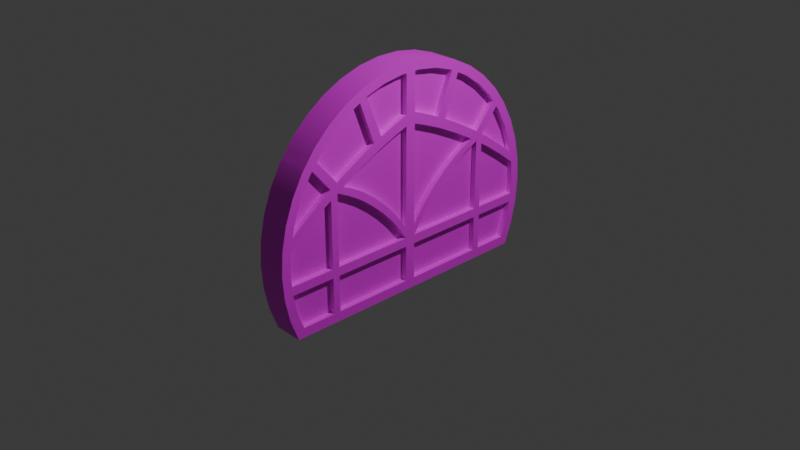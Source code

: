 # Source: Door.blend  (saved by Blender 4.5.88; exported with 4.5.12 LTS)
import bpy
from mathutils import Matrix  # noqa: F401  (used for matrix-valued properties, if any)

bpy.ops.wm.read_factory_settings(use_empty=True)
scene = bpy.context.scene
scene.name = 'Scene'

# ---- collections
col_collection = bpy.data.collections.new('Collection'); scene.collection.children.link(col_collection)

# ---- images (referenced by path relative to the original .blend; pixels are not part of the script)
import os
ASSET_DIR = os.environ.get("B2B_ASSET_DIR", "")  # directory of the original .blend (textures are referenced by path, not embedded)
HERE = os.path.dirname(os.path.abspath(__file__))  # packed textures are extracted next to this script under _unpacked/

def load_image(name, relpath, width, height, colorspace="sRGB"):
    """Load a texture the original file referenced (path relative to the .blend, or extracted next to this script)."""
    p = next((c for c in (os.path.join(HERE, relpath), os.path.join(ASSET_DIR, relpath)) if relpath and os.path.exists(c)), "")
    if p:
        img = bpy.data.images.load(p, check_existing=True)
        img.name = name
    else:  # same state as the original file: an image datablock whose file is absent (Cycles renders it pink)
        img = bpy.data.images.new(name, width, height)
        img.source = "FILE"
        img.filepath = "//" + (relpath or name)
    img.colorspace_settings.name = colorspace
    return img
img_untitled = load_image('Untitled', '', 1024, 1024, 'sRGB')

# ---- materials (node trees are filled in below, after node groups)
mat_material = bpy.data.materials.new('Material')

# ---- node groups
ng_smooth_by_angle = bpy.data.node_groups.new('Smooth by Angle', 'GeometryNodeTree')
_s = ng_smooth_by_angle.interface.new_socket(name='Mesh', in_out='OUTPUT', socket_type='NodeSocketGeometry')
_s = ng_smooth_by_angle.interface.new_socket(name='Mesh', in_out='INPUT', socket_type='NodeSocketGeometry')
_s = ng_smooth_by_angle.interface.new_socket(name='Angle', in_out='INPUT', socket_type='NodeSocketFloat')
_s.subtype = 'ANGLE'
_s.default_value = 0.5236
_s.min_value = 0.0
_s.max_value = 3.142
_s.description = 'Maximum face angle for smooth edges'
_s = ng_smooth_by_angle.interface.new_socket(name='Ignore Sharpness', in_out='INPUT', socket_type='NodeSocketBool')
_s.force_non_field = True
ng_smooth_by_angle.description = 'Set the sharpness of mesh edges based on the angle between the neighboring faces'
ng_smooth_by_angle.is_modifier = True
_N = ng_smooth_by_angle.nodes; _L = ng_smooth_by_angle.links
n0 = _N.new('GeometryNodeSetShadeSmooth'); n0.name = 'Set Shade Smooth'; n0.location = (120, -80)
n0.domain = 'EDGE'
n1 = _N.new('GeometryNodeSetShadeSmooth'); n1.name = 'Set Shade Smooth.001'; n1.location = (300, -80)
n2 = _N.new('NodeGroupOutput'); n2.name = 'Group Output'; n2.location = (480, -80)
n3 = _N.new('GeometryNodeInputMeshEdgeAngle'); n3.name = 'Edge Angle'; n3.location = (-440, -240)
n4 = _N.new('NodeGroupInput'); n4.name = 'Group Input'; n4.location = (-80, -80)
n5 = _N.new('GeometryNodeInputEdgeSmooth'); n5.name = 'Is Edge Smooth'; n5.location = (-260, -120)
n6 = _N.new('GeometryNodeInputShadeSmooth'); n6.name = 'Is Shade Smooth'; n6.location = (-440, -397)
n7 = _N.new('FunctionNodeCompare'); n7.name = 'Compare'; n7.location = (-260, -260)
n7.operation = 'LESS_EQUAL'
n7.inputs[6].default_value = (0.0, 0.0, 0.0, 0.0)
n7.inputs[7].default_value = (0.0, 0.0, 0.0, 0.0)
n8 = _N.new('FunctionNodeBooleanMath'); n8.name = 'Boolean Math.001'; n8.location = (-80, -260)
n9 = _N.new('NodeGroupInput'); n9.name = 'Group Input.001'; n9.location = (-440, -329)
n10 = _N.new('NodeGroupInput'); n10.name = 'Group Input.002'; n10.location = (-259, -189)
n11 = _N.new('FunctionNodeBooleanMath'); n11.name = 'Boolean Math'; n11.location = (-80, -149)
n11.operation = 'OR'
n12 = _N.new('FunctionNodeBooleanMath'); n12.name = 'Boolean Math.002'; n12.location = (-260, -380)
n12.operation = 'OR'
n13 = _N.new('NodeGroupInput'); n13.name = 'Group Input.003'; n13.location = (-440, -460)
_L.new(n3.outputs[0], n7.inputs[0])
_L.new(n1.outputs[0], n2.inputs[0])
_L.new(n9.outputs[1], n7.inputs[1])
_L.new(n7.outputs[0], n8.inputs[0])
_L.new(n4.outputs[0], n0.inputs[0])
_L.new(n0.outputs[0], n1.inputs[0])
_L.new(n8.outputs[0], n0.inputs[2])
_L.new(n10.outputs[2], n11.inputs[1])
_L.new(n5.outputs[0], n11.inputs[0])
_L.new(n11.outputs[0], n0.inputs[1])
_L.new(n13.outputs[2], n12.inputs[1])
_L.new(n6.outputs[0], n12.inputs[0])
_L.new(n12.outputs[0], n8.inputs[1])
n2.is_active_output = True

# ---- material node trees
mat_material.use_nodes = True; mat_material.node_tree.nodes.clear()
_N = mat_material.node_tree.nodes; _L = mat_material.node_tree.links
n0 = _N.new('ShaderNodeBsdfPrincipled'); n0.name = 'Principled BSDF'; n0.location = (-200, 100)
n1 = _N.new('ShaderNodeOutputMaterial'); n1.name = 'Material Output'; n1.location = (200, 100)
n2 = _N.new('ShaderNodeTexImage'); n2.name = 'Image Texture'; n2.location = (-490, 75)
n2.image = img_untitled
_L.new(n0.outputs[0], n1.inputs[0])
_L.new(n2.outputs[0], n0.inputs[0])
n1.is_active_output = True

# ---- world
world_world = bpy.data.worlds.new('World'); scene.world = world_world
world_world.use_nodes = True; world_world.node_tree.nodes.clear()
_N = world_world.node_tree.nodes; _L = world_world.node_tree.links
n0 = _N.new('ShaderNodeOutputWorld'); n0.name = 'World Output'; n0.location = (300, 300)
n1 = _N.new('ShaderNodeBackground'); n1.name = 'Background'; n1.location = (10, 300)
n1.inputs[0].default_value = (0.05088, 0.05088, 0.05088, 1.0)
_L.new(n1.outputs[0], n0.inputs[0])
n0.is_active_output = True
world_world.color = (0.05088, 0.05088, 0.05088)
world_world.sun_shadow_jitter_overblur = 0.0

# ---- cameras
cam_camera = bpy.data.cameras.new('Camera')
cam_camera.clip_end = 100.0
cam_camera.ortho_scale = 7.314

# ---- lights
light_light = bpy.data.lights.new('Light', 'POINT')
light_light.energy = 1000.0
light_light.shadow_soft_size = 0.1

# ---- meshes
me_cylinder = bpy.data.meshes.new('Cylinder')
me_cylinder.from_pydata([(0.5917, -0.8965, 0.09977), (0.6874, -0.8589, 0.09977), (0.455, -0.9277, 0.09977), (0.3152, -0.9382, 0.09977), (0.1753, -0.9277, 0.09977), (0.03863, -0.8965, 0.09977), (-0.09189, -0.8452, 0.09977), (-0.2133, -0.7751, 0.09977), (-0.323, -0.6877, 0.09977), (-0.4183, -0.5849, 0.09977), (-0.4973, -0.4691, 0.09977), (-0.5581, -0.3427, 0.09977), (-0.5995, -0.2088, 0.09977), (-0.6204, -0.07011, 0.09977), (0.6099, -0.9556, 0.09977), (0.749, -0.901, 0.09977), (0.4642, -0.9888, 0.09977), (0.3152, -1.0, 0.09977), (0.1661, -0.9888, 0.09977), (0.0204, -0.9556, 0.09977), (-0.1187, -0.901, 0.09977), (-0.2482, -0.8262, 0.09977), (-0.365, -0.7331, 0.09977), (-0.4667, -0.6235, 0.09977), (-0.5509, -0.5, 0.09977), (-0.6157, -0.3653, 0.09977), (-0.6598, -0.2225, 0.09977), (-0.682, -0.07473, 0.09977), (-0.682, 9.957e-08, 0.09977), (-0.6204, 9.957e-08, 0.09977), (0.749, 9.957e-08, 0.09977), (0.6874, 9.957e-08, 0.09977), (-0.682, -0.03736, 0.09977), (-0.6204, -0.03505, 0.09977), (0.6874, -0.03505, 0.09977), (0.3977, -0.03505, 0.09977), (0.3779, 9.957e-08, 0.09977), (0.3977, -0.933, 0.09977), (-0.3077, 9.957e-08, 0.09977), (-0.3077, -0.03505, 0.09977), (-0.3775, 9.957e-08, 0.09977), (-0.3775, -0.03505, 0.09977), (0.1055, -0.9117, 0.09977), (0.455, -0.03505, 0.09977), (0.455, 9.957e-08, 0.09977), (0.5917, -0.8965, 0.06155), (0.6874, -0.8589, 0.06155), (0.455, -0.9277, 0.06155), (0.1753, -0.9277, 0.06155), (0.3152, -0.9382, 0.06155), (-0.09189, -0.8452, 0.06155), (0.03863, -0.8965, 0.06155), (-0.2133, -0.7751, 0.06155), (-0.323, -0.6877, 0.06155), (-0.4183, -0.5849, 0.06155), (-0.4973, -0.4691, 0.06155), (-0.5581, -0.3427, 0.06155), (-0.5995, -0.2088, 0.06155), (-0.6204, -0.07011, 0.06155), (-0.6204, -0.03505, 0.06155), (0.6874, -0.03505, 0.06155), (0.455, -0.03505, 0.06155), (-0.3077, -0.03505, 0.06155), (0.3977, -0.03505, 0.06155), (0.3977, -0.933, 0.06155), (-0.3775, -0.03505, 0.06155), (0.1055, -0.9117, 0.06155), (-0.5888, -0.4212, 0.09977), (-0.2793, -0.1149, 0.09977), (0.08892, -0.8088, 0.09977), (-0.2274, -0.2441, 0.09977), (-0.1573, -0.3928, 0.09977), (-0.08064, -0.5352, 0.09977), (0.008997, -0.6897, 0.09977), (0.0237, -0.8012, 0.09977), (-0.3516, -0.1067, 0.09977), (-0.05776, -0.6819, 0.09977), (-0.1442, -0.5385, 0.09977), (-0.2273, -0.3848, 0.09977), (-0.2987, -0.236, 0.09977), (-0.2792, -0.1153, 0.06155), (0.08829, -0.8079, 0.06155), (-0.2274, -0.2444, 0.06155), (-0.1574, -0.3928, 0.06155), (-0.08087, -0.535, 0.06155), (0.008568, -0.6891, 0.06155), (0.023, -0.8002, 0.06155), (-0.3514, -0.1071, 0.06155), (-0.05824, -0.6813, 0.06155), (-0.1445, -0.5382, 0.06155), (-0.2273, -0.3848, 0.06155), (-0.2986, -0.2363, 0.06155), (-0.5329, -0.3952, 0.09977), (-0.5329, -0.3952, 0.06155), (-0.2733, -0.289, 0.06155), (-0.2049, -0.2919, 0.09977), (-0.2719, -0.2919, 0.09977), (-0.3193, -0.7695, 0.09977), (-0.28, -0.7219, 0.09977), (-0.28, -0.7219, 0.06155), (-0.1198, -0.5857, 0.06155), (-0.1205, -0.5785, 0.09977), (-0.05722, -0.5785, 0.09977), (-0.2742, -0.8054, 0.09977), (-0.2378, -0.7556, 0.09977), (-0.2378, -0.7556, 0.06155), (-0.09159, -0.626, 0.06155), (-0.09106, -0.6267, 0.09977), (-0.02828, -0.6267, 0.09977), (0.749, -0.5785, 0.09977), (0.455, -0.5804, 0.06155), (-0.05396, -0.5841, 0.06155), (0.3977, -0.5785, 0.09977), (0.455, -0.5785, 0.09977), (0.6874, -0.5785, 0.09977), (0.3977, -0.6267, 0.09977), (0.749, -0.6267, 0.09977), (0.455, -0.6267, 0.09977), (0.455, -0.6256, 0.06155), (0.6874, -0.6267, 0.09977), (-0.02828, -0.6252, 0.06155), (0.3977, -0.58, 0.06155), (0.3977, -0.6265, 0.06155), (0.6874, -0.6256, 0.06155), (0.6874, -0.5804, 0.06155), (0.4642, -0.9888, -1.834e-08), (0.6099, -0.9556, -1.834e-08), (0.749, -0.901, -1.834e-08), (-0.682, 9.957e-08, -1.834e-08), (-0.682, -0.03736, -1.834e-08), (-0.682, -0.07473, -1.834e-08), (-0.3193, -0.7695, -1.834e-08), (-0.6598, -0.2225, -1.834e-08), (-0.5509, -0.5, -1.834e-08), (-0.4667, -0.6235, -1.834e-08), (-0.365, -0.7331, -1.834e-08), (0.749, 9.957e-08, -1.834e-08), (-0.2742, -0.8054, -1.834e-08), (-0.2482, -0.8262, -1.834e-08), (0.749, -0.6267, -1.834e-08), (0.749, -0.5785, -1.834e-08), (-0.6157, -0.3653, -1.834e-08), (-0.5888, -0.4212, -1.834e-08), (-0.1187, -0.901, -1.834e-08), (0.0204, -0.9556, -1.834e-08), (0.1661, -0.9888, -1.834e-08), (0.3152, -1.0, -1.834e-08), (0.3326, -0.03505, 0.09977), (0.3317, 9.957e-08, 0.09977), (0.3326, -0.03505, 0.06155), (-0.01144, -0.4839, 0.09977), (0.3258, -0.08673, 0.09977), (0.035, -0.4027, 0.09977), (0.09863, -0.3138, 0.09977), (0.1732, -0.2259, 0.09977), (0.2515, -0.1477, 0.09977), (0.2828, -0.06959, 0.09977), (-0.05421, -0.4668, 0.09977), (0.2073, -0.1299, 0.09977), (0.1284, -0.2078, 0.09977), (0.05386, -0.2957, 0.09977), (-0.009064, -0.3849, 0.09977), (0.3259, -0.08755, 0.06155), (-0.007896, -0.4873, 0.06155), (0.2523, -0.1491, 0.06155), (0.1747, -0.2279, 0.06155), (0.1009, -0.3163, 0.06155), (0.03794, -0.4057, 0.06155), (-0.05533, -0.4683, 0.06155), (0.2809, -0.07098, 0.06155), (-0.01029, -0.3864, 0.06155), (0.05249, -0.2971, 0.06155), (0.1269, -0.2092, 0.06155), (0.2056, -0.1313, 0.06155), (0.5917, 0.8965, 0.09977), (0.6874, 0.8589, 0.09977), (0.455, 0.9277, 0.09977), (0.3152, 0.9382, 0.09977), (0.1753, 0.9277, 0.09977), (0.03863, 0.8965, 0.09977), (-0.09189, 0.8452, 0.09977), (-0.2133, 0.7751, 0.09977), (-0.323, 0.6877, 0.09977), (-0.4183, 0.5849, 0.09977), (-0.4973, 0.4691, 0.09977), (-0.5581, 0.3427, 0.09977), (-0.5995, 0.2088, 0.09977), (-0.6204, 0.07011, 0.09977), (0.6099, 0.9556, 0.09977), (0.749, 0.901, 0.09977), (0.4642, 0.9888, 0.09977), (0.3152, 1.0, 0.09977), (0.1661, 0.9888, 0.09977), (0.0204, 0.9556, 0.09977), (-0.1187, 0.901, 0.09977), (-0.2482, 0.8262, 0.09977), (-0.365, 0.7331, 0.09977), (-0.4667, 0.6235, 0.09977), (-0.5509, 0.5, 0.09977), (-0.6157, 0.3653, 0.09977), (-0.6598, 0.2225, 0.09977), (-0.682, 0.07473, 0.09977), (-0.682, 0.03737, 0.09977), (-0.6204, 0.03505, 0.09977), (0.6874, 0.03505, 0.09977), (0.3977, 0.03505, 0.09977), (0.3977, 0.933, 0.09977), (-0.3077, 0.03505, 0.09977), (-0.3775, 0.03505, 0.09977), (0.1055, 0.9117, 0.09977), (0.455, 0.03505, 0.09977), (0.5917, 0.8965, 0.06155), (0.6874, 0.8589, 0.06155), (0.455, 0.9277, 0.06155), (0.1753, 0.9277, 0.06155), (0.3152, 0.9382, 0.06155), (-0.09189, 0.8452, 0.06155), (0.03863, 0.8965, 0.06155), (-0.2133, 0.7751, 0.06155), (-0.323, 0.6877, 0.06155), (-0.4183, 0.5849, 0.06155), (-0.4973, 0.4691, 0.06155), (-0.5581, 0.3427, 0.06155), (-0.5995, 0.2088, 0.06155), (-0.6204, 0.07011, 0.06155), (-0.6204, 0.03505, 0.06155), (0.6874, 0.03505, 0.06155), (0.455, 0.03505, 0.06155), (-0.3077, 0.03505, 0.06155), (0.3977, 0.03505, 0.06155), (0.3977, 0.933, 0.06155), (-0.3775, 0.03505, 0.06155), (0.1055, 0.9117, 0.06155), (-0.5888, 0.4212, 0.09977), (-0.2793, 0.1149, 0.09977), (0.08892, 0.8088, 0.09977), (-0.2274, 0.2441, 0.09977), (-0.1573, 0.3928, 0.09977), (-0.08064, 0.5352, 0.09977), (0.008997, 0.6897, 0.09977), (0.0237, 0.8012, 0.09977), (-0.3516, 0.1067, 0.09977), (-0.05776, 0.6819, 0.09977), (-0.1442, 0.5385, 0.09977), (-0.2273, 0.3848, 0.09977), (-0.2987, 0.236, 0.09977), (-0.2792, 0.1153, 0.06155), (0.08829, 0.8079, 0.06155), (-0.2274, 0.2444, 0.06155), (-0.1574, 0.3928, 0.06155), (-0.08087, 0.535, 0.06155), (0.008568, 0.6891, 0.06155), (0.023, 0.8002, 0.06155), (-0.3514, 0.1071, 0.06155), (-0.05824, 0.6813, 0.06155), (-0.1445, 0.5382, 0.06155), (-0.2273, 0.3848, 0.06155), (-0.2986, 0.2363, 0.06155), (-0.5329, 0.3952, 0.09977), (-0.5329, 0.3952, 0.06155), (-0.2733, 0.289, 0.06155), (-0.2049, 0.2919, 0.09977), (-0.2719, 0.2919, 0.09977), (-0.3193, 0.7695, 0.09977), (-0.28, 0.7219, 0.09977), (-0.28, 0.7219, 0.06155), (-0.1198, 0.5857, 0.06155), (-0.1205, 0.5785, 0.09977), (-0.05722, 0.5785, 0.09977), (-0.2742, 0.8054, 0.09977), (-0.2378, 0.7556, 0.09977), (-0.2378, 0.7556, 0.06155), (-0.09159, 0.626, 0.06155), (-0.09106, 0.6267, 0.09977), (-0.02828, 0.6267, 0.09977), (0.749, 0.5785, 0.09977), (0.455, 0.5804, 0.06155), (-0.05396, 0.5841, 0.06155), (0.3977, 0.5785, 0.09977), (0.455, 0.5785, 0.09977), (0.6874, 0.5785, 0.09977), (0.3977, 0.6267, 0.09977), (0.749, 0.6267, 0.09977), (0.455, 0.6267, 0.09977), (0.455, 0.6256, 0.06155), (0.6874, 0.6267, 0.09977), (-0.02828, 0.6252, 0.06155), (0.3977, 0.58, 0.06155), (0.3977, 0.6265, 0.06155), (0.6874, 0.6256, 0.06155), (0.6874, 0.5804, 0.06155), (0.4642, 0.9888, -1.834e-08), (0.6099, 0.9556, -1.834e-08), (0.749, 0.901, -1.834e-08), (-0.682, 0.03737, -1.834e-08), (-0.682, 0.07473, -1.834e-08), (-0.3193, 0.7695, -1.834e-08), (-0.6598, 0.2225, -1.834e-08), (-0.5509, 0.5, -1.834e-08), (-0.4667, 0.6235, -1.834e-08), (-0.365, 0.7331, -1.834e-08), (-0.2742, 0.8054, -1.834e-08), (-0.2482, 0.8262, -1.834e-08), (0.749, 0.6267, -1.834e-08), (0.749, 0.5785, -1.834e-08), (-0.6157, 0.3653, -1.834e-08), (-0.5888, 0.4212, -1.834e-08), (-0.1187, 0.901, -1.834e-08), (0.0204, 0.9556, -1.834e-08), (0.1661, 0.9888, -1.834e-08), (0.3152, 1.0, -1.834e-08), (0.3326, 0.03505, 0.09977), (0.3326, 0.03505, 0.06155), (-0.01144, 0.4839, 0.09977), (0.3258, 0.08673, 0.09977), (0.035, 0.4027, 0.09977), (0.09863, 0.3138, 0.09977), (0.1732, 0.2259, 0.09977), (0.2515, 0.1477, 0.09977), (0.2828, 0.06959, 0.09977), (-0.05421, 0.4668, 0.09977), (0.2073, 0.1299, 0.09977), (0.1284, 0.2078, 0.09977), (0.05386, 0.2957, 0.09977), (-0.009064, 0.3849, 0.09977), (0.3259, 0.08755, 0.06155), (-0.007896, 0.4873, 0.06155), (0.2523, 0.1491, 0.06155), (0.1747, 0.2279, 0.06155), (0.1009, 0.3163, 0.06155), (0.03794, 0.4057, 0.06155), (-0.05533, 0.4683, 0.06155), (0.2809, 0.07098, 0.06155), (-0.01029, 0.3864, 0.06155), (0.05249, 0.2971, 0.06155), (0.1269, 0.2092, 0.06155), (0.2056, 0.1313, 0.06155), (0.5917, -0.8965, -0.09977), (0.6874, -0.8589, -0.09977), (0.455, -0.9277, -0.09977), (0.3152, -0.9382, -0.09977), (0.1753, -0.9277, -0.09977), (0.03863, -0.8965, -0.09977), (-0.09189, -0.8452, -0.09977), (-0.2133, -0.7751, -0.09977), (-0.323, -0.6877, -0.09977), (-0.4183, -0.5849, -0.09977), (-0.4973, -0.4691, -0.09977), (-0.5581, -0.3427, -0.09977), (-0.5995, -0.2088, -0.09977), (-0.6204, -0.07011, -0.09977), (0.6099, -0.9556, -0.09977), (0.749, -0.901, -0.09977), (0.4642, -0.9888, -0.09977), (0.3152, -1.0, -0.09977), (0.1661, -0.9888, -0.09977), (0.0204, -0.9556, -0.09977), (-0.1187, -0.901, -0.09977), (-0.2482, -0.8262, -0.09977), (-0.365, -0.7331, -0.09977), (-0.4667, -0.6235, -0.09977), (-0.5509, -0.5, -0.09977), (-0.6157, -0.3653, -0.09977), (-0.6598, -0.2225, -0.09977), (-0.682, -0.07473, -0.09977), (-0.682, 9.957e-08, -0.09977), (-0.6204, 9.957e-08, -0.09977), (0.749, 9.957e-08, -0.09977), (0.6874, 9.957e-08, -0.09977), (-0.682, -0.03736, -0.09977), (-0.6204, -0.03505, -0.09977), (0.6874, -0.03505, -0.09977), (0.3977, -0.03505, -0.09977), (0.3779, 9.957e-08, -0.09977), (0.3977, -0.933, -0.09977), (-0.3077, 9.957e-08, -0.09977), (-0.3077, -0.03505, -0.09977), (-0.3775, 9.957e-08, -0.09977), (-0.3775, -0.03505, -0.09977), (0.1055, -0.9117, -0.09977), (0.455, -0.03505, -0.09977), (0.455, 9.957e-08, -0.09977), (0.5917, -0.8965, -0.06155), (0.6874, -0.8589, -0.06155), (0.455, -0.9277, -0.06155), (0.1753, -0.9277, -0.06155), (0.3152, -0.9382, -0.06155), (-0.09189, -0.8452, -0.06155), (0.03863, -0.8965, -0.06155), (-0.2133, -0.7751, -0.06155), (-0.323, -0.6877, -0.06155), (-0.4183, -0.5849, -0.06155), (-0.4973, -0.4691, -0.06155), (-0.5581, -0.3427, -0.06155), (-0.5995, -0.2088, -0.06155), (-0.6204, -0.07011, -0.06155), (-0.6204, -0.03505, -0.06155), (0.6874, -0.03505, -0.06155), (0.455, -0.03505, -0.06155), (-0.3077, -0.03505, -0.06155), (0.3977, -0.03505, -0.06155), (0.3977, -0.933, -0.06155), (-0.3775, -0.03505, -0.06155), (0.1055, -0.9117, -0.06155), (-0.5888, -0.4212, -0.09977), (-0.2793, -0.1149, -0.09977), (0.08892, -0.8088, -0.09977), (-0.2274, -0.2441, -0.09977), (-0.1573, -0.3928, -0.09977), (-0.08064, -0.5352, -0.09977), (0.008997, -0.6897, -0.09977), (0.0237, -0.8012, -0.09977), (-0.3516, -0.1067, -0.09977), (-0.05776, -0.6819, -0.09977), (-0.1442, -0.5385, -0.09977), (-0.2273, -0.3848, -0.09977), (-0.2987, -0.236, -0.09977), (-0.2792, -0.1153, -0.06155), (0.08829, -0.8079, -0.06155), (-0.2274, -0.2444, -0.06155), (-0.1574, -0.3928, -0.06155), (-0.08087, -0.535, -0.06155), (0.008568, -0.6891, -0.06155), (0.023, -0.8002, -0.06155), (-0.3514, -0.1071, -0.06155), (-0.05824, -0.6813, -0.06155), (-0.1445, -0.5382, -0.06155), (-0.2273, -0.3848, -0.06155), (-0.2986, -0.2363, -0.06155), (-0.5329, -0.3952, -0.09977), (-0.5329, -0.3952, -0.06155), (-0.2733, -0.289, -0.06155), (-0.2049, -0.2919, -0.09977), (-0.2719, -0.2919, -0.09977), (-0.3193, -0.7695, -0.09977), (-0.28, -0.7219, -0.09977), (-0.28, -0.7219, -0.06155), (-0.1198, -0.5857, -0.06155), (-0.1205, -0.5785, -0.09977), (-0.05722, -0.5785, -0.09977), (-0.2742, -0.8054, -0.09977), (-0.2378, -0.7556, -0.09977), (-0.2378, -0.7556, -0.06155), (-0.09159, -0.626, -0.06155), (-0.09106, -0.6267, -0.09977), (-0.02828, -0.6267, -0.09977), (0.749, -0.5785, -0.09977), (0.455, -0.5804, -0.06155), (-0.05396, -0.5841, -0.06155), (0.3977, -0.5785, -0.09977), (0.455, -0.5785, -0.09977), (0.6874, -0.5785, -0.09977), (0.3977, -0.6267, -0.09977), (0.749, -0.6267, -0.09977), (0.455, -0.6267, -0.09977), (0.455, -0.6256, -0.06155), (0.6874, -0.6267, -0.09977), (-0.02828, -0.6252, -0.06155), (0.3977, -0.58, -0.06155), (0.3977, -0.6265, -0.06155), (0.6874, -0.6256, -0.06155), (0.6874, -0.5804, -0.06155), (0.3326, -0.03505, -0.09977), (0.3317, 9.957e-08, -0.09977), (0.3326, -0.03505, -0.06155), (-0.01144, -0.4839, -0.09977), (0.3258, -0.08673, -0.09977), (0.035, -0.4027, -0.09977), (0.09863, -0.3138, -0.09977), (0.1732, -0.2259, -0.09977), (0.2515, -0.1477, -0.09977), (0.2828, -0.06959, -0.09977), (-0.05421, -0.4668, -0.09977), (0.2073, -0.1299, -0.09977), (0.1284, -0.2078, -0.09977), (0.05386, -0.2957, -0.09977), (-0.009064, -0.3849, -0.09977), (0.3259, -0.08755, -0.06155), (-0.007896, -0.4873, -0.06155), (0.2523, -0.1491, -0.06155), (0.1747, -0.2279, -0.06155), (0.1009, -0.3163, -0.06155), (0.03794, -0.4057, -0.06155), (-0.05533, -0.4683, -0.06155), (0.2809, -0.07098, -0.06155), (-0.01029, -0.3864, -0.06155), (0.05249, -0.2971, -0.06155), (0.1269, -0.2092, -0.06155), (0.2056, -0.1313, -0.06155), (0.5917, 0.8965, -0.09977), (0.6874, 0.8589, -0.09977), (0.455, 0.9277, -0.09977), (0.3152, 0.9382, -0.09977), (0.1753, 0.9277, -0.09977), (0.03863, 0.8965, -0.09977), (-0.09189, 0.8452, -0.09977), (-0.2133, 0.7751, -0.09977), (-0.323, 0.6877, -0.09977), (-0.4183, 0.5849, -0.09977), (-0.4973, 0.4691, -0.09977), (-0.5581, 0.3427, -0.09977), (-0.5995, 0.2088, -0.09977), (-0.6204, 0.07011, -0.09977), (0.6099, 0.9556, -0.09977), (0.749, 0.901, -0.09977), (0.4642, 0.9888, -0.09977), (0.3152, 1.0, -0.09977), (0.1661, 0.9888, -0.09977), (0.0204, 0.9556, -0.09977), (-0.1187, 0.901, -0.09977), (-0.2482, 0.8262, -0.09977), (-0.365, 0.7331, -0.09977), (-0.4667, 0.6235, -0.09977), (-0.5509, 0.5, -0.09977), (-0.6157, 0.3653, -0.09977), (-0.6598, 0.2225, -0.09977), (-0.682, 0.07473, -0.09977), (-0.682, 0.03737, -0.09977), (-0.6204, 0.03505, -0.09977), (0.6874, 0.03505, -0.09977), (0.3977, 0.03505, -0.09977), (0.3977, 0.933, -0.09977), (-0.3077, 0.03505, -0.09977), (-0.3775, 0.03505, -0.09977), (0.1055, 0.9117, -0.09977), (0.455, 0.03505, -0.09977), (0.5917, 0.8965, -0.06155), (0.6874, 0.8589, -0.06155), (0.455, 0.9277, -0.06155), (0.1753, 0.9277, -0.06155), (0.3152, 0.9382, -0.06155), (-0.09189, 0.8452, -0.06155), (0.03863, 0.8965, -0.06155), (-0.2133, 0.7751, -0.06155), (-0.323, 0.6877, -0.06155), (-0.4183, 0.5849, -0.06155), (-0.4973, 0.4691, -0.06155), (-0.5581, 0.3427, -0.06155), (-0.5995, 0.2088, -0.06155), (-0.6204, 0.07011, -0.06155), (-0.6204, 0.03505, -0.06155), (0.6874, 0.03505, -0.06155), (0.455, 0.03505, -0.06155), (-0.3077, 0.03505, -0.06155), (0.3977, 0.03505, -0.06155), (0.3977, 0.933, -0.06155), (-0.3775, 0.03505, -0.06155), (0.1055, 0.9117, -0.06155), (-0.5888, 0.4212, -0.09977), (-0.2793, 0.1149, -0.09977), (0.08892, 0.8088, -0.09977), (-0.2274, 0.2441, -0.09977), (-0.1573, 0.3928, -0.09977), (-0.08064, 0.5352, -0.09977), (0.008997, 0.6897, -0.09977), (0.0237, 0.8012, -0.09977), (-0.3516, 0.1067, -0.09977), (-0.05776, 0.6819, -0.09977), (-0.1442, 0.5385, -0.09977), (-0.2273, 0.3848, -0.09977), (-0.2987, 0.236, -0.09977), (-0.2792, 0.1153, -0.06155), (0.08829, 0.8079, -0.06155), (-0.2274, 0.2444, -0.06155), (-0.1574, 0.3928, -0.06155), (-0.08087, 0.535, -0.06155), (0.008568, 0.6891, -0.06155), (0.023, 0.8002, -0.06155), (-0.3514, 0.1071, -0.06155), (-0.05824, 0.6813, -0.06155), (-0.1445, 0.5382, -0.06155), (-0.2273, 0.3848, -0.06155), (-0.2986, 0.2363, -0.06155), (-0.5329, 0.3952, -0.09977), (-0.5329, 0.3952, -0.06155), (-0.2733, 0.289, -0.06155), (-0.2049, 0.2919, -0.09977), (-0.2719, 0.2919, -0.09977), (-0.3193, 0.7695, -0.09977), (-0.28, 0.7219, -0.09977), (-0.28, 0.7219, -0.06155), (-0.1198, 0.5857, -0.06155), (-0.1205, 0.5785, -0.09977), (-0.05722, 0.5785, -0.09977), (-0.2742, 0.8054, -0.09977), (-0.2378, 0.7556, -0.09977), (-0.2378, 0.7556, -0.06155), (-0.09159, 0.626, -0.06155), (-0.09106, 0.6267, -0.09977), (-0.02828, 0.6267, -0.09977), (0.749, 0.5785, -0.09977), (0.455, 0.5804, -0.06155), (-0.05396, 0.5841, -0.06155), (0.3977, 0.5785, -0.09977), (0.455, 0.5785, -0.09977), (0.6874, 0.5785, -0.09977), (0.3977, 0.6267, -0.09977), (0.749, 0.6267, -0.09977), (0.455, 0.6267, -0.09977), (0.455, 0.6256, -0.06155), (0.6874, 0.6267, -0.09977), (-0.02828, 0.6252, -0.06155), (0.3977, 0.58, -0.06155), (0.3977, 0.6265, -0.06155), (0.6874, 0.6256, -0.06155), (0.6874, 0.5804, -0.06155), (0.3326, 0.03505, -0.09977), (0.3326, 0.03505, -0.06155), (-0.01144, 0.4839, -0.09977), (0.3258, 0.08673, -0.09977), (0.035, 0.4027, -0.09977), (0.09863, 0.3138, -0.09977), (0.1732, 0.2259, -0.09977), (0.2515, 0.1477, -0.09977), (0.2828, 0.06959, -0.09977), (-0.05421, 0.4668, -0.09977), (0.2073, 0.1299, -0.09977), (0.1284, 0.2078, -0.09977), (0.05386, 0.2957, -0.09977), (-0.009064, 0.3849, -0.09977), (0.3259, 0.08755, -0.06155), (-0.007896, 0.4873, -0.06155), (0.2523, 0.1491, -0.06155), (0.1747, 0.2279, -0.06155), (0.1009, 0.3163, -0.06155), (0.03794, 0.4057, -0.06155), (-0.05533, 0.4683, -0.06155), (0.2809, 0.07098, -0.06155), (-0.01029, 0.3864, -0.06155), (0.05249, 0.2971, -0.06155), (0.1269, 0.2092, -0.06155), (0.2056, 0.1313, -0.06155)], [], [(43, 35, 112, 113), (44, 36, 35, 43), (1, 0, 14, 15), (0, 2, 16, 14), (2, 37, 3, 17, 16), (3, 4, 18, 17), (4, 42, 5, 19, 18), (5, 6, 20, 19), (6, 7, 21, 20), (98, 8, 22, 97), (8, 9, 23, 22), (9, 10, 24, 23), (92, 11, 25, 67), (11, 12, 26, 25), (12, 13, 27, 26), (33, 29, 28, 32), (30, 31, 34, 114, 109), (13, 33, 32, 27), (39, 38, 40, 41), (7, 6, 50, 52), (6, 5, 51, 50), (41, 40, 29, 33), (39, 68, 80, 62), (147, 148, 38, 39), (31, 44, 43, 34), (56, 91, 87, 65, 59, 58, 57), (60, 61, 110, 124), (43, 113, 110, 61), (37, 115, 122, 64), (104, 7, 52, 105), (68, 39, 41, 75), (122, 121, 111, 120), (9, 8, 53, 54), (42, 74, 86, 66), (10, 9, 54, 55), (92, 10, 55, 93), (34, 43, 61, 60), (12, 11, 56, 57), (13, 12, 57, 58), (147, 39, 62, 149), (33, 13, 58, 59), (41, 33, 59, 65), (0, 1, 46, 45), (2, 0, 45, 47), (3, 37, 64, 49), (5, 42, 66, 51), (4, 3, 49, 48), (84, 111, 163, 167, 166, 165, 164, 162, 63, 149, 169, 173, 172, 171, 170, 168), (75, 41, 65, 87), (69, 4, 48, 81), (75, 87, 91, 79), (78, 90, 89, 77), (77, 89, 100, 101), (76, 88, 86, 74), (69, 81, 85, 73), (73, 85, 120, 108), (72, 84, 83, 71), (71, 83, 82, 70, 95), (70, 82, 80, 68), (68, 75, 79, 70), (70, 79, 96, 95), (71, 78, 77, 72), (72, 77, 101, 102), (73, 76, 74, 69), (4, 69, 74, 42), (11, 92, 96, 79), (10, 92, 67, 24), (66, 86, 88, 106, 105, 52, 50, 51), (96, 94, 90, 78), (95, 96, 78, 71), (93, 94, 91, 56), (8, 98, 99, 53), (104, 98, 97, 103), (99, 100, 89, 90, 94, 93, 55, 54, 53), (107, 104, 105, 106), (102, 101, 107, 108), (7, 104, 103, 21), (98, 104, 107, 101), (107, 106, 88, 76), (108, 107, 76, 73), (105, 106, 100, 99), (98, 101, 100, 99), (96, 92, 93, 94), (91, 56, 11, 79), (64, 122, 120, 85, 81, 48, 49), (109, 114, 119, 116), (113, 112, 115, 117), (119, 123, 46, 1), (163, 150, 102, 111), (116, 119, 1, 15), (117, 115, 37, 2), (121, 112, 35, 63), (115, 112, 102, 108), (118, 117, 2, 47), (123, 118, 47, 45, 46), (113, 117, 119, 114), (124, 114, 34, 60), (124, 110, 118, 123), (122, 115, 108, 120), (17, 18, 145, 146), (18, 19, 144, 145), (19, 20, 143, 144), (67, 25, 141, 142), (109, 116, 139, 140), (20, 21, 138, 143), (21, 103, 137, 138), (30, 109, 140, 136), (22, 23, 134, 135), (23, 24, 133, 134), (24, 67, 142, 133), (25, 26, 132, 141), (97, 22, 135, 131), (26, 27, 130, 132), (32, 28, 128, 129), (103, 97, 131, 137), (27, 32, 129, 130), (15, 14, 126, 127), (14, 16, 125, 126), (16, 17, 146, 125), (116, 15, 127, 139), (102, 112, 121, 111), (119, 117, 118, 123), (113, 114, 124, 110), (35, 36, 148, 147), (83, 84, 168, 170, 171, 172, 173, 169, 149, 62, 80, 82), (156, 151, 35, 147), (111, 121, 63, 162, 164, 165, 166, 167, 163), (157, 168, 84, 72), (72, 102, 150, 157), (149, 169, 156, 147), (151, 156, 158, 155), (155, 158, 159, 154), (154, 159, 160, 153), (153, 160, 161, 152), (152, 161, 157, 150), (150, 163, 167, 152), (152, 167, 166, 153), (153, 166, 165, 154), (154, 165, 164, 155), (155, 164, 162, 151), (156, 169, 173, 158), (158, 173, 172, 159), (159, 172, 171, 160), (160, 171, 170, 161), (161, 170, 168, 157), (35, 151, 162, 63), (210, 279, 278, 205), (44, 210, 205, 36), (175, 189, 188, 174), (174, 188, 190, 176), (176, 190, 191, 177, 206), (177, 191, 192, 178), (178, 192, 193, 179, 209), (179, 193, 194, 180), (180, 194, 195, 181), (264, 263, 196, 182), (182, 196, 197, 183), (183, 197, 198, 184), (258, 233, 199, 185), (185, 199, 200, 186), (186, 200, 201, 187), (203, 202, 28, 29), (30, 275, 280, 204, 31), (187, 201, 202, 203), (207, 208, 40, 38), (181, 218, 216, 180), (180, 216, 217, 179), (208, 203, 29, 40), (207, 228, 246, 234), (311, 207, 38, 148), (31, 204, 210, 44), (222, 223, 224, 225, 231, 253, 257), (226, 290, 276, 227), (210, 227, 276, 279), (206, 230, 288, 281), (270, 271, 218, 181), (234, 241, 208, 207), (288, 286, 277, 287), (183, 220, 219, 182), (209, 232, 252, 240), (184, 221, 220, 183), (258, 259, 221, 184), (204, 226, 227, 210), (186, 223, 222, 185), (187, 224, 223, 186), (311, 312, 228, 207), (203, 225, 224, 187), (208, 231, 225, 203), (174, 211, 212, 175), (176, 213, 211, 174), (177, 215, 230, 206), (179, 217, 232, 209), (178, 214, 215, 177), (250, 331, 333, 334, 335, 336, 332, 312, 229, 325, 327, 328, 329, 330, 326, 277), (241, 253, 231, 208), (235, 247, 214, 178), (241, 245, 257, 253), (244, 243, 255, 256), (243, 267, 266, 255), (242, 240, 252, 254), (235, 239, 251, 247), (239, 274, 286, 251), (238, 237, 249, 250), (237, 261, 236, 248, 249), (236, 234, 246, 248), (234, 236, 245, 241), (236, 261, 262, 245), (237, 238, 243, 244), (238, 268, 267, 243), (239, 235, 240, 242), (178, 209, 240, 235), (185, 245, 262, 258), (184, 198, 233, 258), (232, 217, 216, 218, 271, 272, 254, 252), (262, 244, 256, 260), (261, 237, 244, 262), (259, 222, 257, 260), (182, 219, 265, 264), (270, 269, 263, 264), (265, 219, 220, 221, 259, 260, 256, 255, 266), (273, 272, 271, 270), (268, 274, 273, 267), (181, 195, 269, 270), (264, 267, 273, 270), (273, 242, 254, 272), (274, 239, 242, 273), (271, 265, 266, 272), (264, 265, 266, 267), (262, 260, 259, 258), (257, 245, 185, 222), (230, 215, 214, 247, 251, 286, 288), (275, 282, 285, 280), (279, 283, 281, 278), (285, 175, 212, 289), (326, 277, 268, 313), (282, 189, 175, 285), (283, 176, 206, 281), (287, 229, 205, 278), (281, 274, 268, 278), (284, 213, 176, 283), (289, 212, 211, 213, 284), (279, 280, 285, 283), (290, 226, 204, 280), (290, 289, 284, 276), (288, 286, 274, 281), (191, 310, 309, 192), (192, 309, 308, 193), (193, 308, 307, 194), (233, 306, 305, 199), (275, 304, 303, 282), (194, 307, 302, 195), (195, 302, 301, 269), (30, 136, 304, 275), (196, 300, 299, 197), (197, 299, 298, 198), (198, 298, 306, 233), (199, 305, 297, 200), (263, 296, 300, 196), (200, 297, 295, 201), (202, 294, 128, 28), (269, 301, 296, 263), (201, 295, 294, 202), (189, 293, 292, 188), (188, 292, 291, 190), (190, 291, 310, 191), (282, 303, 293, 189), (268, 277, 287, 278), (285, 289, 284, 283), (279, 276, 290, 280), (205, 311, 148, 36), (249, 248, 246, 228, 312, 332, 336, 335, 334, 333, 331, 250), (319, 311, 205, 314), (277, 326, 330, 329, 328, 327, 325, 229, 287), (320, 238, 250, 331), (238, 320, 313, 268), (312, 311, 319, 332), (314, 318, 321, 319), (318, 317, 322, 321), (317, 316, 323, 322), (316, 315, 324, 323), (315, 313, 320, 324), (313, 315, 330, 326), (315, 316, 329, 330), (316, 317, 328, 329), (317, 318, 327, 328), (318, 314, 325, 327), (319, 321, 336, 332), (321, 322, 335, 336), (322, 323, 334, 335), (323, 324, 333, 334), (324, 320, 331, 333), (205, 229, 325, 314), (380, 450, 449, 372), (381, 380, 372, 373), (338, 352, 351, 337), (337, 351, 353, 339), (339, 353, 354, 340, 374), (340, 354, 355, 341), (341, 355, 356, 342, 379), (342, 356, 357, 343), (343, 357, 358, 344), (435, 434, 359, 345), (345, 359, 360, 346), (346, 360, 361, 347), (429, 404, 362, 348), (348, 362, 363, 349), (349, 363, 364, 350), (370, 369, 365, 366), (367, 446, 451, 371, 368), (350, 364, 369, 370), (376, 378, 377, 375), (344, 389, 387, 343), (343, 387, 388, 342), (378, 370, 366, 377), (376, 399, 417, 405), (462, 376, 375, 463), (368, 371, 380, 381), (393, 394, 395, 396, 402, 424, 428), (397, 461, 447, 398), (380, 398, 447, 450), (374, 401, 459, 452), (441, 442, 389, 344), (405, 412, 378, 376), (459, 457, 448, 458), (346, 391, 390, 345), (379, 403, 423, 411), (347, 392, 391, 346), (429, 430, 392, 347), (371, 397, 398, 380), (349, 394, 393, 348), (350, 395, 394, 349), (462, 464, 399, 376), (370, 396, 395, 350), (378, 402, 396, 370), (337, 382, 383, 338), (339, 384, 382, 337), (340, 386, 401, 374), (342, 388, 403, 379), (341, 385, 386, 340), (421, 483, 485, 486, 487, 488, 484, 464, 400, 477, 479, 480, 481, 482, 478, 448), (412, 424, 402, 378), (406, 418, 385, 341), (412, 416, 428, 424), (415, 414, 426, 427), (414, 438, 437, 426), (413, 411, 423, 425), (406, 410, 422, 418), (410, 445, 457, 422), (409, 408, 420, 421), (408, 432, 407, 419, 420), (407, 405, 417, 419), (405, 407, 416, 412), (407, 432, 433, 416), (408, 409, 414, 415), (409, 439, 438, 414), (410, 406, 411, 413), (341, 379, 411, 406), (348, 416, 433, 429), (347, 361, 404, 429), (403, 388, 387, 389, 442, 443, 425, 423), (433, 415, 427, 431), (432, 408, 415, 433), (430, 393, 428, 431), (345, 390, 436, 435), (441, 440, 434, 435), (436, 390, 391, 392, 430, 431, 427, 426, 437), (444, 443, 442, 441), (439, 445, 444, 438), (344, 358, 440, 441), (435, 438, 444, 441), (444, 413, 425, 443), (445, 410, 413, 444), (442, 436, 437, 443), (435, 436, 437, 438), (433, 431, 430, 429), (428, 416, 348, 393), (401, 386, 385, 418, 422, 457, 459), (446, 453, 456, 451), (450, 454, 452, 449), (456, 338, 383, 460), (478, 448, 439, 465), (453, 352, 338, 456), (454, 339, 374, 452), (458, 400, 372, 449), (452, 445, 439, 449), (455, 384, 339, 454), (460, 383, 382, 384, 455), (450, 451, 456, 454), (461, 397, 371, 451), (461, 460, 455, 447), (459, 457, 445, 452), (354, 146, 145, 355), (355, 145, 144, 356), (356, 144, 143, 357), (404, 142, 141, 362), (446, 140, 139, 453), (357, 143, 138, 358), (358, 138, 137, 440), (367, 136, 140, 446), (359, 135, 134, 360), (360, 134, 133, 361), (361, 133, 142, 404), (362, 141, 132, 363), (434, 131, 135, 359), (363, 132, 130, 364), (369, 129, 128, 365), (440, 137, 131, 434), (364, 130, 129, 369), (352, 127, 126, 351), (351, 126, 125, 353), (353, 125, 146, 354), (453, 139, 127, 352), (439, 448, 458, 449), (456, 460, 455, 454), (450, 447, 461, 451), (372, 462, 463, 373), (420, 419, 417, 399, 464, 484, 488, 487, 486, 485, 483, 421), (471, 462, 372, 466), (448, 478, 482, 481, 480, 479, 477, 400, 458), (472, 409, 421, 483), (409, 472, 465, 439), (464, 462, 471, 484), (466, 470, 473, 471), (470, 469, 474, 473), (469, 468, 475, 474), (468, 467, 476, 475), (467, 465, 472, 476), (465, 467, 482, 478), (467, 468, 481, 482), (468, 469, 480, 481), (469, 470, 479, 480), (470, 466, 477, 479), (471, 473, 488, 484), (473, 474, 487, 488), (474, 475, 486, 487), (475, 476, 485, 486), (476, 472, 483, 485), (372, 400, 477, 466), (525, 520, 593, 594), (381, 373, 520, 525), (490, 489, 503, 504), (489, 491, 505, 503), (491, 521, 492, 506, 505), (492, 493, 507, 506), (493, 524, 494, 508, 507), (494, 495, 509, 508), (495, 496, 510, 509), (579, 497, 511, 578), (497, 498, 512, 511), (498, 499, 513, 512), (573, 500, 514, 548), (500, 501, 515, 514), (501, 502, 516, 515), (518, 366, 365, 517), (367, 368, 519, 595, 590), (502, 518, 517, 516), (522, 375, 377, 523), (496, 495, 531, 533), (495, 494, 532, 531), (523, 377, 366, 518), (522, 549, 561, 543), (606, 463, 375, 522), (368, 381, 525, 519), (537, 572, 568, 546, 540, 539, 538), (541, 542, 591, 605), (525, 594, 591, 542), (521, 596, 603, 545), (585, 496, 533, 586), (549, 522, 523, 556), (603, 602, 592, 601), (498, 497, 534, 535), (524, 555, 567, 547), (499, 498, 535, 536), (573, 499, 536, 574), (519, 525, 542, 541), (501, 500, 537, 538), (502, 501, 538, 539), (606, 522, 543, 607), (518, 502, 539, 540), (523, 518, 540, 546), (489, 490, 527, 526), (491, 489, 526, 528), (492, 521, 545, 530), (494, 524, 547, 532), (493, 492, 530, 529), (565, 592, 621, 625, 624, 623, 622, 620, 544, 607, 627, 631, 630, 629, 628, 626), (556, 523, 546, 568), (550, 493, 529, 562), (556, 568, 572, 560), (559, 571, 570, 558), (558, 570, 581, 582), (557, 569, 567, 555), (550, 562, 566, 554), (554, 566, 601, 589), (553, 565, 564, 552), (552, 564, 563, 551, 576), (551, 563, 561, 549), (549, 556, 560, 551), (551, 560, 577, 576), (552, 559, 558, 553), (553, 558, 582, 583), (554, 557, 555, 550), (493, 550, 555, 524), (500, 573, 577, 560), (499, 573, 548, 513), (547, 567, 569, 587, 586, 533, 531, 532), (577, 575, 571, 559), (576, 577, 559, 552), (574, 575, 572, 537), (497, 579, 580, 534), (585, 579, 578, 584), (580, 581, 570, 571, 575, 574, 536, 535, 534), (588, 585, 586, 587), (583, 582, 588, 589), (496, 585, 584, 510), (579, 585, 588, 582), (588, 587, 569, 557), (589, 588, 557, 554), (586, 587, 581, 580), (579, 582, 581, 580), (577, 573, 574, 575), (572, 537, 500, 560), (545, 603, 601, 566, 562, 529, 530), (590, 595, 600, 597), (594, 593, 596, 598), (600, 604, 527, 490), (621, 608, 583, 592), (597, 600, 490, 504), (598, 596, 521, 491), (602, 593, 520, 544), (596, 593, 583, 589), (599, 598, 491, 528), (604, 599, 528, 526, 527), (594, 598, 600, 595), (605, 595, 519, 541), (605, 591, 599, 604), (603, 596, 589, 601), (506, 507, 309, 310), (507, 508, 308, 309), (508, 509, 307, 308), (548, 514, 305, 306), (590, 597, 303, 304), (509, 510, 302, 307), (510, 584, 301, 302), (367, 590, 304, 136), (511, 512, 299, 300), (512, 513, 298, 299), (513, 548, 306, 298), (514, 515, 297, 305), (578, 511, 300, 296), (515, 516, 295, 297), (517, 365, 128, 294), (584, 578, 296, 301), (516, 517, 294, 295), (504, 503, 292, 293), (503, 505, 291, 292), (505, 506, 310, 291), (597, 504, 293, 303), (583, 593, 602, 592), (600, 598, 599, 604), (594, 595, 605, 591), (520, 373, 463, 606), (564, 565, 626, 628, 629, 630, 631, 627, 607, 543, 561, 563), (614, 609, 520, 606), (592, 602, 544, 620, 622, 623, 624, 625, 621), (615, 626, 565, 553), (553, 583, 608, 615), (607, 627, 614, 606), (609, 614, 616, 613), (613, 616, 617, 612), (612, 617, 618, 611), (611, 618, 619, 610), (610, 619, 615, 608), (608, 621, 625, 610), (610, 625, 624, 611), (611, 624, 623, 612), (612, 623, 622, 613), (613, 622, 620, 609), (614, 627, 631, 616), (616, 631, 630, 617), (617, 630, 629, 618), (618, 629, 628, 619), (619, 628, 626, 615), (520, 609, 620, 544)])
me_cylinder.polygons.foreach_set('use_smooth', [True] * 584)
_k = set([(0, 1), (0, 2), (1, 119), (2, 117), (3, 4), (3, 37), (4, 69), (5, 6), (5, 42), (6, 7), (7, 104), (8, 9), (8, 98), (9, 10), (10, 92), (34, 43), (34, 114), (35, 112), (35, 151), (37, 115), (39, 68), (39, 147), (42, 74), (43, 113), (45, 46), (45, 47), (46, 123), (47, 118), (48, 49), (48, 81), (49, 64), (50, 51), (50, 52), (51, 66), (52, 105), (53, 54), (53, 99), (54, 55), (55, 93), (56, 57), (56, 91), (57, 58), (58, 59), (59, 65), (60, 61), (60, 124), (61, 110), (62, 80), (62, 149), (63, 121), (63, 162), (64, 122), (65, 87), (66, 86), (68, 70), (69, 73), (70, 95), (71, 72), (71, 95), (72, 157), (73, 108), (74, 76), (76, 107), (77, 78), (77, 101), (78, 96), (80, 82), (81, 85), (82, 83), (83, 84), (84, 168), (85, 120), (86, 88), (87, 91), (88, 106), (89, 90), (89, 100), (90, 94), (92, 96), (93, 94), (98, 101), (99, 100), (102, 112), (102, 150), (104, 107), (105, 106), (108, 115), (110, 124), (111, 121), (111, 163), (113, 114), (117, 119), (118, 123), (120, 122), (147, 156), (149, 169), (150, 152), (151, 155), (152, 153), (153, 154), (154, 155), (156, 158), (157, 161), (158, 159), (159, 160), (160, 161), (162, 164), (163, 167), (164, 165), (165, 166), (166, 167), (168, 170), (169, 173), (170, 171), (171, 172), (172, 173), (174, 175), (174, 176), (175, 285), (176, 283), (177, 178), (177, 206), (178, 235), (179, 180), (179, 209), (180, 181), (181, 270), (182, 183), (182, 264), (183, 184), (184, 258), (185, 186), (185, 245), (186, 187), (187, 203), (203, 208), (204, 210), (204, 280), (205, 278), (205, 314), (206, 281), (207, 234), (207, 311), (208, 241), (209, 240), (210, 279), (211, 212), (211, 213), (212, 289), (213, 284), (214, 215), (214, 247), (215, 230), (216, 217), (216, 218), (217, 232), (218, 271), (219, 220), (219, 265), (220, 221), (221, 259), (222, 223), (222, 257), (223, 224), (224, 225), (225, 231), (226, 227), (226, 290), (227, 276), (228, 246), (228, 312), (229, 287), (229, 325), (230, 288), (231, 253), (232, 252), (234, 236), (235, 239), (236, 261), (237, 238), (237, 261), (238, 320), (239, 274), (240, 242), (241, 245), (242, 273), (243, 244), (243, 267), (244, 262), (246, 248), (247, 251), (248, 249), (249, 250), (250, 331), (251, 286), (252, 254), (253, 257), (254, 272), (255, 256), (255, 266), (256, 260), (258, 262), (259, 260), (264, 267), (265, 266), (268, 278), (268, 313), (270, 273), (271, 272), (274, 281), (276, 290), (277, 287), (277, 326), (279, 280), (283, 285), (284, 289), (286, 288), (311, 319), (312, 332), (313, 315), (314, 318), (315, 316), (316, 317), (317, 318), (319, 321), (320, 324), (321, 322), (322, 323), (323, 324), (325, 327), (326, 330), (327, 328), (328, 329), (329, 330), (331, 333), (332, 336), (333, 334), (334, 335), (335, 336), (337, 338), (337, 339), (338, 456), (339, 454), (340, 341), (340, 374), (341, 406), (342, 343), (342, 379), (343, 344), (344, 441), (345, 346), (345, 435), (346, 347), (347, 429), (348, 349), (348, 416), (349, 350), (350, 370), (370, 378), (371, 380), (371, 451), (372, 449), (372, 466), (374, 452), (376, 405), (376, 462), (378, 412), (379, 411), (380, 450), (382, 383), (382, 384), (383, 460), (384, 455), (385, 386), (385, 418), (386, 401), (387, 388), (387, 389), (388, 403), (389, 442), (390, 391), (390, 436), (391, 392), (392, 430), (393, 394), (393, 428), (394, 395), (395, 396), (396, 402), (397, 398), (397, 461), (398, 447), (399, 417), (399, 464), (400, 458), (400, 477), (401, 459), (402, 424), (403, 423), (405, 407), (406, 410), (407, 432), (408, 409), (408, 432), (409, 472), (410, 445), (411, 413), (412, 416), (413, 444), (414, 415), (414, 438), (415, 433), (417, 419), (418, 422), (419, 420), (420, 421), (421, 483), (422, 457), (423, 425), (424, 428), (425, 443), (426, 427), (426, 437), (427, 431), (429, 433), (430, 431), (435, 438), (436, 437), (439, 449), (439, 465), (441, 444), (442, 443), (445, 452), (447, 461), (448, 458), (448, 478), (450, 451), (454, 456), (455, 460), (457, 459), (462, 471), (464, 484), (465, 467), (466, 470), (467, 468), (468, 469), (469, 470), (471, 473), (472, 476), (473, 474), (474, 475), (475, 476), (477, 479), (478, 482), (479, 480), (480, 481), (481, 482), (483, 485), (484, 488), (485, 486), (486, 487), (487, 488), (489, 490), (489, 491), (490, 600), (491, 598), (492, 493), (492, 521), (493, 550), (494, 495), (494, 524), (495, 496), (496, 585), (497, 498), (497, 579), (498, 499), (499, 573), (500, 501), (500, 560), (501, 502), (502, 518), (518, 523), (519, 525), (519, 595), (520, 593), (520, 609), (521, 596), (522, 549), (522, 606), (523, 556), (524, 555), (525, 594), (526, 527), (526, 528), (527, 604), (528, 599), (529, 530), (529, 562), (530, 545), (531, 532), (531, 533), (532, 547), (533, 586), (534, 535), (534, 580), (535, 536), (536, 574), (537, 538), (537, 572), (538, 539), (539, 540), (540, 546), (541, 542), (541, 605), (542, 591), (543, 561), (543, 607), (544, 602), (544, 620), (545, 603), (546, 568), (547, 567), (549, 551), (550, 554), (551, 576), (552, 553), (552, 576), (553, 615), (554, 589), (555, 557), (556, 560), (557, 588), (558, 559), (558, 582), (559, 577), (561, 563), (562, 566), (563, 564), (564, 565), (565, 626), (566, 601), (567, 569), (568, 572), (569, 587), (570, 571), (570, 581), (571, 575), (573, 577), (574, 575), (579, 582), (580, 581), (583, 593), (583, 608), (585, 588), (586, 587), (589, 596), (591, 605), (592, 602), (592, 621), (594, 595), (598, 600), (599, 604), (601, 603), (606, 614), (607, 627), (608, 610), (609, 613), (610, 611), (611, 612), (612, 613), (614, 616), (615, 619), (616, 617), (617, 618), (618, 619), (620, 622), (621, 625), (622, 623), (623, 624), (624, 625), (626, 628), (627, 631), (628, 629), (629, 630), (630, 631)])
me_cylinder.attributes.new('sharp_edge', 'BOOLEAN', 'EDGE').data.foreach_set('value', [ (min(e.vertices), max(e.vertices)) in _k for e in me_cylinder.edges])
_uv = me_cylinder.uv_layers.new(name='UVMap')
_uv.uv.foreach_set('vector', [0.6178, 0.4528, 0.6053, 0.4528, 0.6053, 0.3339, 0.6178, 0.3339, 0.6178, 0.4604, 0.6009, 0.4604, 0.6053, 0.4528, 0.6178, 0.4528, 0.6686, 0.2725, 0.6477, 0.2643, 0.6517, 0.2514, 0.6821, 0.2633, 0.6477, 0.2643, 0.6178, 0.2575, 0.6198, 0.2441, 0.6517, 0.2514, 0.6178, 0.2575, 0.6053, 0.2563, 0.5872, 0.2552, 0.5872, 0.2417, 0.6198, 0.2441, 0.5872, 0.2552, 0.5566, 0.2575, 0.5546, 0.2441, 0.5872, 0.2417, 0.5566, 0.2575, 0.5413, 0.261, 0.5267, 0.2643, 0.5227, 0.2514, 0.5546, 0.2441, 0.5267, 0.2643, 0.4982, 0.2755, 0.4923, 0.2633, 0.5227, 0.2514, 0.4982, 0.2755, 0.4716, 0.2909, 0.464, 0.2797, 0.4923, 0.2633, 0.457, 0.3025, 0.4476, 0.31, 0.4384, 0.3001, 0.4484, 0.2921, 0.4476, 0.31, 0.4267, 0.3325, 0.4162, 0.324, 0.4384, 0.3001, 0.4267, 0.3325, 0.4095, 0.3578, 0.3977, 0.3511, 0.4162, 0.324, 0.4017, 0.374, 0.3962, 0.3855, 0.3836, 0.3805, 0.3894, 0.3683, 0.3962, 0.3855, 0.3871, 0.4148, 0.3739, 0.4118, 0.3836, 0.3805, 0.3871, 0.4148, 0.3825, 0.4451, 0.369, 0.4441, 0.3739, 0.4118, 0.3825, 0.4528, 0.3825, 0.4604, 0.369, 0.4604, 0.369, 0.4523, 0.6821, 0.4604, 0.6686, 0.4604, 0.6686, 0.4528, 0.6686, 0.3339, 0.6821, 0.3339, 0.3825, 0.4451, 0.3825, 0.4528, 0.369, 0.4523, 0.369, 0.4441, 0.4509, 0.4528, 0.4509, 0.4604, 0.4357, 0.4604, 0.4357, 0.4528, 0.9208, 0.4404, 0.9243, 0.4038, 0.9334, 0.4063, 0.9307, 0.4368, 0.9243, 0.4038, 0.9396, 0.3726, 0.9464, 0.3787, 0.9334, 0.4063, 0.4357, 0.4528, 0.4357, 0.4604, 0.3825, 0.4604, 0.3825, 0.4528, 0.3098, 0.3316, 0.2853, 0.3389, 0.2841, 0.3283, 0.2993, 0.3255, 0.591, 0.4528, 0.5908, 0.4604, 0.4509, 0.4604, 0.4509, 0.4528, 0.6686, 0.4604, 0.6178, 0.4604, 0.6178, 0.4528, 0.6686, 0.4528, 0.02369, 0.5141, 0.06889, 0.5121, 0.08005, 0.5386, 0.08104, 0.5542, 0.04474, 0.5794, 0.03835, 0.5744, 0.02079, 0.5464, 0.8461, 0.1268, 0.7956, 0.1284, 0.7976, 0.02398, 0.8491, 0.0224, 0.7871, 0.1411, 0.7871, 0.01458, 0.7976, 0.02398, 0.7956, 0.1284, 0.8285, 0.576, 0.8843, 0.6019, 0.8763, 0.6076, 0.8322, 0.5856, 0.9264, 0.4494, 0.9208, 0.4404, 0.9307, 0.4368, 0.932, 0.4429, 0.4571, 0.4353, 0.4509, 0.4528, 0.4357, 0.4528, 0.4413, 0.4371, 0.01891, 0.7039, 0.008751, 0.7039, 0.009641, 0.6051, 0.01864, 0.6108, 0.3717, 0.8374, 0.3856, 0.8012, 0.3945, 0.8084, 0.3819, 0.8393, 0.9548, 0.3622, 0.9705, 0.3911, 0.9602, 0.3944, 0.9538, 0.373, 0.372, 0.8767, 0.3717, 0.8374, 0.3819, 0.8393, 0.3829, 0.8726, 0.3859, 0.8988, 0.372, 0.8767, 0.3829, 0.8726, 0.3902, 0.8889, 0.8541, 0.1352, 0.7871, 0.1411, 0.7956, 0.1284, 0.8461, 0.1268, 0.009518, 0.5489, 0.01344, 0.5044, 0.02369, 0.5141, 0.02079, 0.5464, 0.0316, 0.5851, 0.009518, 0.5489, 0.02079, 0.5464, 0.03835, 0.5744, 0.3098, 0.2073, 0.3098, 0.3316, 0.2993, 0.3255, 0.3036, 0.2148, 0.04474, 0.5905, 0.0316, 0.5851, 0.03835, 0.5744, 0.04474, 0.5794, 0.08891, 0.558, 0.04474, 0.5905, 0.04474, 0.5794, 0.08104, 0.5542, 0.9142, 0.04689, 0.9483, 0.06256, 0.9384, 0.07079, 0.9138, 0.06042, 0.8744, 0.06135, 0.9142, 0.04689, 0.9138, 0.06042, 0.8832, 0.06728, 0.8102, 0.5939, 0.8285, 0.576, 0.8322, 0.5856, 0.8196, 0.5994, 0.9396, 0.3726, 0.9548, 0.3622, 0.9538, 0.373, 0.9464, 0.3787, 0.8008, 0.6307, 0.8102, 0.5939, 0.8196, 0.5994, 0.8105, 0.6295, 0.9465, 0.967, 0.9351, 0.9716, 0.9408, 0.9488, 0.9444, 0.9286, 0.9462, 0.9048, 0.946, 0.8796, 0.9438, 0.8555, 0.9399, 0.8349, 0.9351, 0.816, 0.9461, 0.8251, 0.9499, 0.8383, 0.9542, 0.859, 0.9567, 0.8831, 0.957, 0.9083, 0.9552, 0.9321, 0.9514, 0.9522, 0.09017, 0.5373, 0.08891, 0.558, 0.08104, 0.5542, 0.08005, 0.5386, 0.8201, 0.6665, 0.8008, 0.6307, 0.8105, 0.6295, 0.8289, 0.6593, 0.09017, 0.5373, 0.08005, 0.5386, 0.06889, 0.5121, 0.07491, 0.5044, 0.4494, 0.8614, 0.4403, 0.8598, 0.4401, 0.8202, 0.4494, 0.818, 0.4494, 0.818, 0.4401, 0.8202, 0.437, 0.8098, 0.4453, 0.8051, 0.9745, 0.4304, 0.9641, 0.4289, 0.9602, 0.3944, 0.9705, 0.3911, 0.8201, 0.6665, 0.8289, 0.6593, 0.8589, 0.6809, 0.8555, 0.6929, 0.8555, 0.6929, 0.8589, 0.6809, 0.8746, 0.6812, 0.8843, 0.6938, 0.1842, 0.2948, 0.1948, 0.2957, 0.2167, 0.3088, 0.2117, 0.3174, 0.2117, 0.3174, 0.2167, 0.3088, 0.2526, 0.3234, 0.2502, 0.3323, 0.2378, 0.3278, 0.2502, 0.3323, 0.2526, 0.3234, 0.2841, 0.3283, 0.2853, 0.3389, 0.4571, 0.4353, 0.4413, 0.4371, 0.4529, 0.4088, 0.4685, 0.407, 0.4685, 0.407, 0.4529, 0.4088, 0.4588, 0.3966, 0.4734, 0.3966, 0.4838, 0.3745, 0.4685, 0.3763, 0.4867, 0.3426, 0.5006, 0.3434, 0.5006, 0.3434, 0.4867, 0.3426, 0.4919, 0.3339, 0.5057, 0.3339, 0.5202, 0.3096, 0.5056, 0.3113, 0.5234, 0.2852, 0.5377, 0.2835, 0.5566, 0.2575, 0.5377, 0.2835, 0.5234, 0.2852, 0.5413, 0.261, 0.3962, 0.3855, 0.4017, 0.374, 0.4588, 0.3966, 0.4529, 0.4088, 0.4095, 0.3578, 0.4017, 0.374, 0.3894, 0.3683, 0.3977, 0.3511, 0.9538, 0.373, 0.9602, 0.3944, 0.9641, 0.4289, 0.9604, 0.4405, 0.932, 0.4429, 0.9307, 0.4368, 0.9334, 0.4063, 0.9464, 0.3787, 0.4406, 0.8859, 0.4338, 0.8801, 0.4403, 0.8598, 0.4494, 0.8614, 0.4734, 0.3966, 0.4588, 0.3966, 0.4685, 0.3763, 0.4838, 0.3745, 0.02182, 0.01137, 0.02182, 0.07272, 0.009058, 0.07196, 0.00911, 0.0106, 0.3856, 0.8012, 0.4001, 0.7872, 0.4041, 0.7989, 0.3945, 0.8084, 0.4662, 0.2951, 0.457, 0.3025, 0.4484, 0.2921, 0.4583, 0.2842, 0.4041, 0.7989, 0.437, 0.8098, 0.4401, 0.8202, 0.4403, 0.8598, 0.4338, 0.8801, 0.3902, 0.8889, 0.3829, 0.8726, 0.3819, 0.8393, 0.3945, 0.8084, 0.968, 0.4494, 0.9264, 0.4494, 0.932, 0.4429, 0.9604, 0.4405, 0.5057, 0.3339, 0.4919, 0.3339, 0.4983, 0.3233, 0.5121, 0.3233, 0.4716, 0.2909, 0.4662, 0.2951, 0.4583, 0.2842, 0.464, 0.2797, 0.457, 0.3025, 0.4662, 0.2951, 0.4983, 0.3233, 0.4919, 0.3339, 0.968, 0.4494, 0.9604, 0.4405, 0.9641, 0.4289, 0.9745, 0.4304, 0.5121, 0.3233, 0.4983, 0.3233, 0.5056, 0.3113, 0.5202, 0.3096, 0.1164, 0.08424, 0.1155, 0.127, 0.1048, 0.128, 0.1048, 0.08198, 0.4001, 0.7872, 0.4453, 0.8051, 0.437, 0.8098, 0.4041, 0.7989, 0.4406, 0.8859, 0.3859, 0.8988, 0.3902, 0.8889, 0.4338, 0.8801, 0.06889, 0.5121, 0.02369, 0.5141, 0.01344, 0.5044, 0.07491, 0.5044, 0.8322, 0.5856, 0.8763, 0.6076, 0.8746, 0.6812, 0.8589, 0.6809, 0.8289, 0.6593, 0.8105, 0.6295, 0.8196, 0.5994, 0.6821, 0.3339, 0.6686, 0.3339, 0.6686, 0.3233, 0.6821, 0.3233, 0.6178, 0.3339, 0.6053, 0.3339, 0.6053, 0.3233, 0.6178, 0.3233, 0.9462, 0.1265, 0.9354, 0.1156, 0.9384, 0.07079, 0.9483, 0.06256, 0.5715, 0.01297, 0.5681, 0.02308, 0.5508, 0.01743, 0.5397, 0.008234, 0.6821, 0.3233, 0.6686, 0.3233, 0.6686, 0.2725, 0.6821, 0.2633, 0.6178, 0.3233, 0.6053, 0.3233, 0.6053, 0.2563, 0.6178, 0.2575, 0.5397, 0.1248, 0.5483, 0.1156, 0.6454, 0.09758, 0.6574, 0.1047, 0.6053, 0.3233, 0.6053, 0.3339, 0.5057, 0.3339, 0.5121, 0.3233, 0.8947, 0.1178, 0.8863, 0.1265, 0.8744, 0.06135, 0.8832, 0.06728, 0.9354, 0.1156, 0.8947, 0.1178, 0.8832, 0.06728, 0.9138, 0.06042, 0.9384, 0.07079, 0.6178, 0.3339, 0.6178, 0.3233, 0.6686, 0.3233, 0.6686, 0.3339, 0.8491, 0.0224, 0.861, 0.00812, 0.8541, 0.1352, 0.8461, 0.1268, 0.4061, 0.2923, 0.4061, 0.2415, 0.416, 0.2415, 0.416, 0.2923, 0.8763, 0.6076, 0.8843, 0.6019, 0.8843, 0.6938, 0.8746, 0.6812, 0.1394, 0.4536, 0.1701, 0.4526, 0.1727, 0.474, 0.1381, 0.4757, 0.1701, 0.4526, 0.2, 0.4464, 0.206, 0.4672, 0.1727, 0.474, 0.2, 0.4464, 0.2282, 0.4356, 0.2376, 0.4554, 0.206, 0.4672, 0.3239, 0.3404, 0.3291, 0.3292, 0.3486, 0.3369, 0.3431, 0.3495, 0.05524, 0.3692, 0.05579, 0.3797, 0.03325, 0.3825, 0.03204, 0.3714, 0.2282, 0.4356, 0.2544, 0.4209, 0.2665, 0.4384, 0.2376, 0.4554, 0.2544, 0.4209, 0.2599, 0.4168, 0.2726, 0.4341, 0.2665, 0.4384, 0.0536, 0.243, 0.05524, 0.3692, 0.03204, 0.3714, 0.03133, 0.2414, 0.2784, 0.4023, 0.2989, 0.3806, 0.3153, 0.3938, 0.2926, 0.4178, 0.2989, 0.3806, 0.3159, 0.3561, 0.3341, 0.3666, 0.3153, 0.3938, 0.3159, 0.3561, 0.3239, 0.3404, 0.3431, 0.3495, 0.3341, 0.3666, 0.3291, 0.3292, 0.3381, 0.301, 0.3584, 0.3056, 0.3486, 0.3369, 0.2693, 0.4097, 0.2784, 0.4023, 0.2926, 0.4178, 0.2827, 0.4263, 0.3381, 0.301, 0.3428, 0.2719, 0.3634, 0.2734, 0.3584, 0.3056, 0.3431, 0.2643, 0.3433, 0.2567, 0.3641, 0.2572, 0.3639, 0.2653, 0.2599, 0.4168, 0.2693, 0.4097, 0.2827, 0.4263, 0.2726, 0.4341, 0.3428, 0.2719, 0.3431, 0.2643, 0.3639, 0.2653, 0.3634, 0.2734, 0.06211, 0.4265, 0.0826, 0.4389, 0.07253, 0.4566, 0.04847, 0.4374, 0.0826, 0.4389, 0.1094, 0.4494, 0.1037, 0.4703, 0.07253, 0.4566, 0.1094, 0.4494, 0.1394, 0.4536, 0.1381, 0.4757, 0.1037, 0.4703, 0.05579, 0.3797, 0.06211, 0.4265, 0.04847, 0.4374, 0.03325, 0.3825, 0.5508, 0.01743, 0.5483, 0.1156, 0.5397, 0.1248, 0.5397, 0.008234, 0.9462, 0.1265, 0.8863, 0.1265, 0.8947, 0.1178, 0.9354, 0.1156, 0.7871, 0.01458, 0.861, 0.00812, 0.8491, 0.0224, 0.7976, 0.02398, 0.6053, 0.4528, 0.6009, 0.4604, 0.5908, 0.4604, 0.591, 0.4528, 0.2167, 0.3088, 0.1948, 0.2957, 0.2025, 0.2873, 0.2181, 0.276, 0.2372, 0.2627, 0.2568, 0.2482, 0.277, 0.2326, 0.294, 0.22, 0.3036, 0.2148, 0.2993, 0.3255, 0.2841, 0.3283, 0.2526, 0.3234, 0.5801, 0.4452, 0.5895, 0.4415, 0.6053, 0.4528, 0.591, 0.4528, 0.5554, 0.2225, 0.5397, 0.1248, 0.6574, 0.1047, 0.6487, 0.1222, 0.6381, 0.1404, 0.6239, 0.16, 0.6076, 0.1792, 0.5906, 0.1961, 0.5746, 0.209, 0.1966, 0.2801, 0.2025, 0.2873, 0.1948, 0.2957, 0.1842, 0.2948, 0.5006, 0.3434, 0.5057, 0.3339, 0.5158, 0.3546, 0.5064, 0.3583, 0.3036, 0.2148, 0.294, 0.22, 0.2912, 0.2093, 0.3098, 0.2073, 0.5895, 0.4415, 0.5801, 0.4452, 0.5636, 0.432, 0.5733, 0.4281, 0.5733, 0.4281, 0.5636, 0.432, 0.5464, 0.415, 0.5562, 0.411, 0.5562, 0.411, 0.5464, 0.415, 0.53, 0.3958, 0.5398, 0.3918, 0.5398, 0.3918, 0.53, 0.3958, 0.5163, 0.3762, 0.5259, 0.3724, 0.5259, 0.3724, 0.5163, 0.3762, 0.5064, 0.3583, 0.5158, 0.3546, 0.5681, 0.02308, 0.5715, 0.01297, 0.5926, 0.02685, 0.5875, 0.03453, 0.5875, 0.03453, 0.5926, 0.02685, 0.6115, 0.04304, 0.6062, 0.04909, 0.6062, 0.04909, 0.6115, 0.04304, 0.6272, 0.05959, 0.6221, 0.06435, 0.6221, 0.06435, 0.6272, 0.05959, 0.6391, 0.07469, 0.6341, 0.07859, 0.6341, 0.07859, 0.6391, 0.07469, 0.6479, 0.08743, 0.6418, 0.09071, 0.2912, 0.2093, 0.294, 0.22, 0.277, 0.2326, 0.2716, 0.2246, 0.2716, 0.2246, 0.277, 0.2326, 0.2568, 0.2481, 0.2519, 0.2406, 0.2519, 0.2406, 0.2568, 0.2481, 0.2371, 0.2627, 0.2326, 0.2553, 0.2326, 0.2553, 0.2371, 0.2627, 0.2181, 0.276, 0.2136, 0.2684, 0.2136, 0.2684, 0.2181, 0.276, 0.2025, 0.2873, 0.1966, 0.2801, 0.6454, 0.09758, 0.6418, 0.09071, 0.6479, 0.08743, 0.6574, 0.1047, 0.6178, 0.4681, 0.6178, 0.587, 0.6053, 0.587, 0.6053, 0.4681, 0.6178, 0.4604, 0.6178, 0.4681, 0.6053, 0.4681, 0.6009, 0.4604, 0.6686, 0.6484, 0.6821, 0.6575, 0.6517, 0.6695, 0.6477, 0.6566, 0.6477, 0.6566, 0.6517, 0.6695, 0.6198, 0.6768, 0.6178, 0.6634, 0.6178, 0.6634, 0.6198, 0.6768, 0.5872, 0.6792, 0.5872, 0.6657, 0.6053, 0.6646, 0.5872, 0.6657, 0.5872, 0.6792, 0.5546, 0.6768, 0.5566, 0.6634, 0.5566, 0.6634, 0.5546, 0.6768, 0.5227, 0.6695, 0.5267, 0.6566, 0.5413, 0.6599, 0.5267, 0.6566, 0.5227, 0.6695, 0.4923, 0.6575, 0.4982, 0.6454, 0.4982, 0.6454, 0.4923, 0.6575, 0.464, 0.6412, 0.4716, 0.63, 0.457, 0.6184, 0.4484, 0.6288, 0.4384, 0.6208, 0.4476, 0.6109, 0.4476, 0.6109, 0.4384, 0.6208, 0.4162, 0.5968, 0.4267, 0.5884, 0.4267, 0.5884, 0.4162, 0.5968, 0.3977, 0.5698, 0.4095, 0.5631, 0.4017, 0.5469, 0.3894, 0.5526, 0.3836, 0.5404, 0.3962, 0.5354, 0.3962, 0.5354, 0.3836, 0.5404, 0.3739, 0.5091, 0.3871, 0.5061, 0.3871, 0.5061, 0.3739, 0.5091, 0.369, 0.4768, 0.3825, 0.4758, 0.3825, 0.4681, 0.369, 0.4686, 0.369, 0.4604, 0.3825, 0.4604, 0.6821, 0.4604, 0.6821, 0.587, 0.6686, 0.587, 0.6686, 0.4681, 0.6686, 0.4604, 0.3825, 0.4758, 0.369, 0.4768, 0.369, 0.4686, 0.3825, 0.4681, 0.4509, 0.4681, 0.4357, 0.4681, 0.4357, 0.4604, 0.4509, 0.4604, 0.3303, 0.01774, 0.3402, 0.02143, 0.3429, 0.05193, 0.3338, 0.0544, 0.3338, 0.0544, 0.3429, 0.05193, 0.3559, 0.07947, 0.3491, 0.08563, 0.4357, 0.4681, 0.3825, 0.4681, 0.3825, 0.4604, 0.4357, 0.4604, 0.7912, 0.6669, 0.7807, 0.6729, 0.7655, 0.6702, 0.7667, 0.6596, 0.591, 0.4681, 0.4509, 0.4681, 0.4509, 0.4604, 0.5908, 0.4604, 0.6686, 0.4604, 0.6686, 0.4681, 0.6178, 0.4681, 0.6178, 0.4604, 0.6093, 0.9211, 0.6062, 0.8889, 0.6225, 0.8608, 0.6281, 0.8556, 0.6651, 0.8792, 0.6654, 0.8957, 0.6546, 0.923, 0.5814, 0.7133, 0.5844, 0.8176, 0.5329, 0.8161, 0.5309, 0.7116, 0.5224, 0.699, 0.5309, 0.7116, 0.5329, 0.8161, 0.5224, 0.8255, 0.8682, 0.7113, 0.8645, 0.7209, 0.8205, 0.7429, 0.8125, 0.7372, 0.3359, 0.008769, 0.3415, 0.01533, 0.3402, 0.02143, 0.3303, 0.01774, 0.4571, 0.4856, 0.4413, 0.4838, 0.4357, 0.4681, 0.4509, 0.4681, 0.008751, 0.8232, 0.009019, 0.73, 0.01802, 0.7244, 0.01891, 0.8232, 0.824, 0.2159, 0.8342, 0.2141, 0.8468, 0.245, 0.8379, 0.2522, 0.3643, 0.09599, 0.3633, 0.08516, 0.3697, 0.06378, 0.38, 0.06708, 0.8243, 0.1766, 0.8352, 0.1808, 0.8342, 0.2141, 0.824, 0.2159, 0.8383, 0.1545, 0.8426, 0.1645, 0.8352, 0.1808, 0.8243, 0.1766, 0.5894, 0.7048, 0.5814, 0.7133, 0.5309, 0.7116, 0.5224, 0.699, 0.5952, 0.8866, 0.6062, 0.8889, 0.6093, 0.9211, 0.5992, 0.9308, 0.6156, 0.8517, 0.6225, 0.8608, 0.6062, 0.8889, 0.5952, 0.8866, 0.7912, 0.7912, 0.785, 0.7837, 0.7807, 0.6729, 0.7912, 0.6669, 0.6268, 0.8464, 0.6281, 0.8556, 0.6225, 0.8608, 0.6156, 0.8517, 0.674, 0.8733, 0.6651, 0.8792, 0.6281, 0.8556, 0.6268, 0.8464, 0.04116, 0.8776, 0.04313, 0.8911, 0.01969, 0.9042, 0.009428, 0.8972, 0.0829, 0.8873, 0.07447, 0.8943, 0.04313, 0.8911, 0.04116, 0.8776, 0.8865, 0.7291, 0.8771, 0.7347, 0.8645, 0.7209, 0.8682, 0.7113, 0.3491, 0.08563, 0.3559, 0.07947, 0.3633, 0.08516, 0.3643, 0.09599, 0.8959, 0.766, 0.8862, 0.7647, 0.8771, 0.7347, 0.8865, 0.7291, 0.9805, 0.3649, 0.9756, 0.35, 0.9718, 0.3299, 0.97, 0.3061, 0.9704, 0.281, 0.9728, 0.2569, 0.9772, 0.2362, 0.9809, 0.2229, 0.9919, 0.2139, 0.9871, 0.2327, 0.9832, 0.2534, 0.981, 0.2775, 0.9809, 0.3027, 0.9826, 0.3265, 0.9862, 0.3467, 0.9919, 0.3694, 0.6763, 0.8966, 0.6654, 0.8957, 0.6651, 0.8792, 0.674, 0.8733, 0.8766, 0.8018, 0.8679, 0.7945, 0.8862, 0.7647, 0.8959, 0.766, 0.6763, 0.8966, 0.6609, 0.9308, 0.6546, 0.923, 0.6654, 0.8957, 0.9017, 0.192, 0.9017, 0.2354, 0.8925, 0.2332, 0.8927, 0.1936, 0.9017, 0.2354, 0.8976, 0.2483, 0.8893, 0.2436, 0.8925, 0.2332, 0.384, 0.02778, 0.38, 0.06708, 0.3697, 0.06378, 0.3736, 0.02926, 0.8766, 0.8018, 0.8413, 0.8282, 0.8379, 0.8162, 0.8679, 0.7945, 0.8413, 0.8282, 0.8125, 0.829, 0.8222, 0.8164, 0.8379, 0.8162, 0.6656, 0.7037, 0.6932, 0.681, 0.6981, 0.6897, 0.6762, 0.7028, 0.6932, 0.681, 0.7193, 0.6707, 0.7316, 0.6662, 0.7341, 0.6751, 0.6981, 0.6897, 0.7316, 0.6662, 0.7667, 0.6596, 0.7655, 0.6702, 0.7341, 0.6751, 0.4571, 0.4856, 0.4685, 0.5139, 0.4529, 0.5121, 0.4413, 0.4838, 0.4685, 0.5139, 0.4734, 0.5243, 0.4588, 0.5243, 0.4529, 0.5121, 0.4838, 0.5464, 0.5006, 0.5775, 0.4867, 0.5782, 0.4685, 0.5446, 0.5006, 0.5775, 0.5057, 0.587, 0.4919, 0.587, 0.4867, 0.5782, 0.5202, 0.6113, 0.5377, 0.6374, 0.5234, 0.6357, 0.5056, 0.6096, 0.5566, 0.6634, 0.5413, 0.6599, 0.5234, 0.6357, 0.5377, 0.6374, 0.3962, 0.5354, 0.4529, 0.5121, 0.4588, 0.5243, 0.4017, 0.5469, 0.4095, 0.5631, 0.3977, 0.5698, 0.3894, 0.5526, 0.4017, 0.5469, 0.3633, 0.08516, 0.3559, 0.07947, 0.3429, 0.05193, 0.3402, 0.02143, 0.3415, 0.01533, 0.3699, 0.01765, 0.3736, 0.02926, 0.3697, 0.06378, 0.8929, 0.1675, 0.9017, 0.192, 0.8927, 0.1936, 0.8861, 0.1732, 0.4734, 0.5243, 0.4838, 0.5464, 0.4685, 0.5446, 0.4588, 0.5243, 0.3364, 0.4302, 0.3491, 0.4295, 0.3491, 0.4908, 0.3363, 0.4916, 0.8379, 0.2522, 0.8468, 0.245, 0.8564, 0.2545, 0.8524, 0.2662, 0.4662, 0.6258, 0.4583, 0.6367, 0.4484, 0.6288, 0.457, 0.6184, 0.8564, 0.2545, 0.8468, 0.245, 0.8342, 0.2141, 0.8352, 0.1808, 0.8426, 0.1645, 0.8861, 0.1732, 0.8927, 0.1936, 0.8925, 0.2332, 0.8893, 0.2436, 0.3775, 0.008769, 0.3699, 0.01765, 0.3415, 0.01533, 0.3359, 0.008769, 0.5057, 0.587, 0.5121, 0.5976, 0.4983, 0.5975, 0.4919, 0.587, 0.4716, 0.63, 0.464, 0.6412, 0.4583, 0.6367, 0.4662, 0.6258, 0.457, 0.6184, 0.4919, 0.587, 0.4983, 0.5975, 0.4662, 0.6258, 0.3775, 0.008769, 0.384, 0.02778, 0.3736, 0.02926, 0.3699, 0.01765, 0.5121, 0.5976, 0.5202, 0.6113, 0.5056, 0.6096, 0.4983, 0.5975, 0.5004, 0.1861, 0.512, 0.1838, 0.512, 0.2298, 0.5012, 0.2288, 0.8524, 0.2662, 0.8564, 0.2545, 0.8893, 0.2436, 0.8976, 0.2483, 0.8929, 0.1675, 0.8861, 0.1732, 0.8426, 0.1645, 0.8383, 0.1545, 0.6546, 0.923, 0.6609, 0.9308, 0.5992, 0.9308, 0.6093, 0.9211, 0.8645, 0.7209, 0.8771, 0.7347, 0.8862, 0.7647, 0.8679, 0.7945, 0.8379, 0.8162, 0.8222, 0.8164, 0.8205, 0.7429, 0.6821, 0.587, 0.6821, 0.5976, 0.6686, 0.5976, 0.6686, 0.587, 0.6178, 0.587, 0.6178, 0.5976, 0.6053, 0.5976, 0.6053, 0.587, 0.01788, 0.957, 0.009428, 0.8972, 0.01969, 0.9042, 0.02681, 0.9484, 0.1585, 0.2789, 0.1266, 0.2836, 0.1378, 0.2744, 0.155, 0.2688, 0.6821, 0.5976, 0.6821, 0.6575, 0.6686, 0.6484, 0.6686, 0.5976, 0.6178, 0.5976, 0.6178, 0.6634, 0.6053, 0.6646, 0.6053, 0.5976, 0.1266, 0.167, 0.2443, 0.1871, 0.2323, 0.1943, 0.1352, 0.1763, 0.6053, 0.5976, 0.5121, 0.5976, 0.5057, 0.587, 0.6053, 0.587, 0.06759, 0.9463, 0.07447, 0.8943, 0.0829, 0.8873, 0.07743, 0.957, 0.02681, 0.9484, 0.01969, 0.9042, 0.04313, 0.8911, 0.07447, 0.8943, 0.06759, 0.9463, 0.6178, 0.587, 0.6686, 0.587, 0.6686, 0.5976, 0.6178, 0.5976, 0.5844, 0.8176, 0.5814, 0.7133, 0.5894, 0.7048, 0.5963, 0.8319, 0.2647, 0.1643, 0.2548, 0.1643, 0.2548, 0.1135, 0.2647, 0.1135, 0.8205, 0.7429, 0.8222, 0.8164, 0.8125, 0.829, 0.8125, 0.7372, 0.1657, 0.05158, 0.1666, 0.03097, 0.1981, 0.03544, 0.1937, 0.0553, 0.1937, 0.0553, 0.1981, 0.03544, 0.2284, 0.04456, 0.221, 0.06329, 0.221, 0.06329, 0.2284, 0.04456, 0.2565, 0.05803, 0.2465, 0.07525, 0.3289, 0.1725, 0.3481, 0.165, 0.3527, 0.1776, 0.3332, 0.1837, 0.07217, 0.1208, 0.05072, 0.1151, 0.0538, 0.1048, 0.07416, 0.1114, 0.2465, 0.07525, 0.2565, 0.05803, 0.2821, 0.07556, 0.2695, 0.09082, 0.2695, 0.09082, 0.2821, 0.07556, 0.2874, 0.07997, 0.2744, 0.09515, 0.0536, 0.243, 0.03133, 0.2414, 0.05072, 0.1151, 0.07217, 0.1208, 0.2907, 0.1101, 0.3051, 0.09659, 0.3248, 0.1208, 0.3082, 0.1321, 0.3082, 0.1321, 0.3248, 0.1208, 0.3407, 0.148, 0.3225, 0.1567, 0.3225, 0.1567, 0.3407, 0.148, 0.3481, 0.165, 0.3289, 0.1725, 0.3332, 0.1837, 0.3527, 0.1776, 0.3606, 0.2088, 0.3402, 0.2123, 0.2826, 0.1026, 0.2964, 0.08796, 0.3051, 0.09659, 0.2907, 0.1101, 0.3402, 0.2123, 0.3606, 0.2088, 0.364, 0.241, 0.3434, 0.2417, 0.3434, 0.2492, 0.3642, 0.2491, 0.3641, 0.2572, 0.3433, 0.2567, 0.2744, 0.09515, 0.2874, 0.07997, 0.2964, 0.08796, 0.2826, 0.1026, 0.3434, 0.2417, 0.364, 0.241, 0.3642, 0.2491, 0.3434, 0.2492, 0.0915, 0.06955, 0.07965, 0.0566, 0.1051, 0.04104, 0.1122, 0.05834, 0.1122, 0.05834, 0.1051, 0.04104, 0.1349, 0.03298, 0.1378, 0.05232, 0.1378, 0.05232, 0.1349, 0.03298, 0.1666, 0.03097, 0.1657, 0.05158, 0.07416, 0.1114, 0.0538, 0.1048, 0.07965, 0.0566, 0.0915, 0.06955, 0.1378, 0.2744, 0.1266, 0.2836, 0.1266, 0.167, 0.1352, 0.1763, 0.01788, 0.957, 0.02681, 0.9484, 0.06759, 0.9463, 0.07743, 0.957, 0.5224, 0.8255, 0.5329, 0.8161, 0.5844, 0.8176, 0.5963, 0.8319, 0.6053, 0.4681, 0.591, 0.4681, 0.5908, 0.4604, 0.6009, 0.4604, 0.6981, 0.6897, 0.7341, 0.6751, 0.7655, 0.6702, 0.7807, 0.6729, 0.785, 0.7837, 0.7754, 0.7784, 0.7584, 0.7659, 0.7382, 0.7503, 0.7186, 0.7358, 0.6995, 0.7224, 0.6839, 0.7112, 0.6762, 0.7028, 0.5801, 0.4757, 0.591, 0.4681, 0.6053, 0.4681, 0.5895, 0.4794, 0.1424, 0.06932, 0.1616, 0.08284, 0.1775, 0.09574, 0.1945, 0.1126, 0.2109, 0.1318, 0.2251, 0.1515, 0.2356, 0.1697, 0.2443, 0.1871, 0.1266, 0.167, 0.678, 0.7183, 0.6656, 0.7037, 0.6762, 0.7028, 0.6839, 0.7112, 0.5006, 0.5775, 0.5064, 0.5626, 0.5158, 0.5663, 0.5057, 0.587, 0.785, 0.7837, 0.7912, 0.7912, 0.7727, 0.7891, 0.7754, 0.7785, 0.5895, 0.4794, 0.5733, 0.4928, 0.5636, 0.4889, 0.5801, 0.4757, 0.5733, 0.4928, 0.5562, 0.5099, 0.5464, 0.5059, 0.5636, 0.4889, 0.5562, 0.5099, 0.5398, 0.5291, 0.53, 0.5251, 0.5464, 0.5059, 0.5398, 0.5291, 0.5259, 0.5485, 0.5163, 0.5447, 0.53, 0.5251, 0.5259, 0.5485, 0.5158, 0.5663, 0.5064, 0.5626, 0.5163, 0.5447, 0.155, 0.2688, 0.1744, 0.2573, 0.1795, 0.265, 0.1585, 0.2789, 0.1744, 0.2573, 0.1932, 0.2428, 0.1984, 0.2488, 0.1795, 0.265, 0.1932, 0.2428, 0.2091, 0.2275, 0.2142, 0.2323, 0.1984, 0.2488, 0.2091, 0.2275, 0.221, 0.2133, 0.226, 0.2172, 0.2142, 0.2323, 0.221, 0.2133, 0.2287, 0.2011, 0.2349, 0.2044, 0.226, 0.2172, 0.7727, 0.7891, 0.753, 0.7739, 0.7584, 0.7659, 0.7754, 0.7785, 0.753, 0.7739, 0.7333, 0.7579, 0.7382, 0.7503, 0.7584, 0.7659, 0.7333, 0.7579, 0.714, 0.7432, 0.7185, 0.7358, 0.7382, 0.7503, 0.714, 0.7432, 0.695, 0.7301, 0.6995, 0.7225, 0.7185, 0.7358, 0.695, 0.7301, 0.678, 0.7183, 0.6839, 0.7112, 0.6995, 0.7225, 0.2323, 0.1943, 0.2443, 0.1871, 0.2349, 0.2044, 0.2287, 0.2011, 0.2876, 0.7357, 0.2876, 0.8546, 0.2751, 0.8546, 0.2751, 0.7357, 0.2876, 0.7281, 0.2876, 0.7357, 0.2751, 0.7357, 0.2708, 0.7281, 0.3385, 0.916, 0.352, 0.9252, 0.3215, 0.9371, 0.3175, 0.9242, 0.3175, 0.9242, 0.3215, 0.9371, 0.2897, 0.9444, 0.2876, 0.931, 0.2876, 0.931, 0.2897, 0.9444, 0.2571, 0.9468, 0.2571, 0.9333, 0.2751, 0.9322, 0.2571, 0.9333, 0.2571, 0.9468, 0.2244, 0.9444, 0.2265, 0.931, 0.2265, 0.931, 0.2244, 0.9444, 0.1926, 0.9371, 0.1966, 0.9242, 0.2112, 0.9275, 0.1966, 0.9242, 0.1926, 0.9371, 0.1621, 0.9252, 0.168, 0.913, 0.168, 0.913, 0.1621, 0.9252, 0.1338, 0.9088, 0.1414, 0.8976, 0.1268, 0.886, 0.1183, 0.8964, 0.1083, 0.8884, 0.1175, 0.8785, 0.1175, 0.8785, 0.1083, 0.8884, 0.08601, 0.8645, 0.09659, 0.856, 0.09659, 0.856, 0.08601, 0.8645, 0.06759, 0.8374, 0.07931, 0.8307, 0.07153, 0.8145, 0.05929, 0.8202, 0.05341, 0.808, 0.066, 0.803, 0.066, 0.803, 0.05341, 0.808, 0.04377, 0.7767, 0.05696, 0.7737, 0.05696, 0.7737, 0.04377, 0.7767, 0.0389, 0.7444, 0.05239, 0.7434, 0.05239, 0.7357, 0.0389, 0.7362, 0.0389, 0.7281, 0.05239, 0.7281, 0.352, 0.7281, 0.352, 0.8546, 0.3385, 0.8546, 0.3385, 0.7357, 0.3385, 0.7281, 0.05239, 0.7434, 0.0389, 0.7444, 0.0389, 0.7362, 0.05239, 0.7357, 0.1208, 0.7357, 0.1055, 0.7357, 0.1055, 0.7281, 0.1208, 0.7281, 0.915, 0.7173, 0.9249, 0.721, 0.9276, 0.7515, 0.9185, 0.754, 0.9185, 0.754, 0.9276, 0.7515, 0.9406, 0.779, 0.9338, 0.7852, 0.1055, 0.7357, 0.05239, 0.7357, 0.05239, 0.7281, 0.1055, 0.7281, 0.5032, 0.6843, 0.4927, 0.6904, 0.4775, 0.6877, 0.4787, 0.677, 0.2609, 0.7357, 0.1208, 0.7357, 0.1208, 0.7281, 0.2607, 0.7281, 0.3385, 0.7281, 0.3385, 0.7357, 0.2876, 0.7357, 0.2876, 0.7281, 0.8571, 0.9153, 0.8542, 0.8829, 0.8717, 0.855, 0.8781, 0.85, 0.9144, 0.8752, 0.9134, 0.8908, 0.9023, 0.9173, 0.7177, 0.5369, 0.7147, 0.4326, 0.7661, 0.4341, 0.7682, 0.5386, 0.7767, 0.5512, 0.7682, 0.5386, 0.7661, 0.4341, 0.7767, 0.4247, 0.1439, 0.304, 0.1402, 0.3137, 0.09618, 0.3357, 0.08816, 0.3299, 0.9206, 0.7083, 0.9262, 0.7149, 0.9249, 0.721, 0.915, 0.7173, 0.127, 0.7532, 0.1112, 0.7514, 0.1055, 0.7357, 0.1208, 0.7357, 0.7869, 0.2589, 0.7871, 0.1657, 0.7961, 0.1601, 0.797, 0.2589, 0.7839, 0.8578, 0.7737, 0.8596, 0.7612, 0.8288, 0.7701, 0.8216, 0.949, 0.7956, 0.948, 0.7847, 0.9544, 0.7634, 0.9647, 0.7667, 0.7837, 0.8971, 0.7727, 0.893, 0.7737, 0.8596, 0.7839, 0.8578, 0.7697, 0.9192, 0.7654, 0.9092, 0.7727, 0.893, 0.7837, 0.8971, 0.7097, 0.5454, 0.7177, 0.5369, 0.7682, 0.5386, 0.7767, 0.5512, 0.8429, 0.8805, 0.8542, 0.8829, 0.8571, 0.9153, 0.8468, 0.925, 0.865, 0.8443, 0.8717, 0.855, 0.8542, 0.8829, 0.8429, 0.8805, 0.5032, 0.8087, 0.4971, 0.8011, 0.4927, 0.6904, 0.5032, 0.6843, 0.8781, 0.8389, 0.8781, 0.85, 0.8717, 0.855, 0.865, 0.8443, 0.9223, 0.8714, 0.9144, 0.8752, 0.8781, 0.85, 0.8781, 0.8389, 0.9327, 0.6071, 0.9347, 0.6205, 0.9112, 0.6337, 0.901, 0.6267, 0.9745, 0.6168, 0.966, 0.6238, 0.9347, 0.6205, 0.9327, 0.6071, 0.1622, 0.3219, 0.1528, 0.3275, 0.1402, 0.3137, 0.1439, 0.304, 0.9338, 0.7852, 0.9406, 0.779, 0.948, 0.7847, 0.949, 0.7956, 0.1716, 0.3587, 0.1619, 0.3575, 0.1528, 0.3275, 0.1622, 0.3219, 0.0971, 0.1516, 0.1021, 0.1664, 0.1058, 0.1865, 0.1076, 0.2103, 0.1073, 0.2355, 0.1048, 0.2596, 0.1005, 0.2802, 0.09672, 0.2935, 0.08573, 0.3025, 0.09055, 0.2837, 0.09445, 0.2631, 0.0966, 0.239, 0.09679, 0.2138, 0.095, 0.1899, 0.0914, 0.1698, 0.08573, 0.147, 0.9236, 0.8921, 0.9134, 0.8908, 0.9144, 0.8752, 0.9223, 0.8714, 0.1523, 0.3946, 0.1436, 0.3873, 0.1619, 0.3575, 0.1716, 0.3587, 0.9236, 0.8921, 0.9083, 0.925, 0.9023, 0.9173, 0.9134, 0.8908, 0.7062, 0.8818, 0.7062, 0.8383, 0.7155, 0.8406, 0.7153, 0.8801, 0.7062, 0.8383, 0.7104, 0.8254, 0.7187, 0.8301, 0.7155, 0.8406, 0.9686, 0.7274, 0.9647, 0.7667, 0.9544, 0.7634, 0.9583, 0.7288, 0.1523, 0.3946, 0.117, 0.4209, 0.1136, 0.4089, 0.1436, 0.3873, 0.117, 0.4209, 0.08816, 0.4218, 0.09789, 0.4092, 0.1136, 0.4089, 0.3776, 0.7211, 0.4052, 0.6985, 0.4102, 0.7071, 0.3882, 0.7202, 0.4052, 0.6985, 0.4313, 0.6881, 0.4436, 0.6836, 0.4461, 0.6926, 0.4102, 0.7071, 0.4436, 0.6836, 0.4787, 0.677, 0.4775, 0.6877, 0.4461, 0.6926, 0.127, 0.7532, 0.1383, 0.7815, 0.1228, 0.7797, 0.1112, 0.7514, 0.1383, 0.7815, 0.1433, 0.7919, 0.1286, 0.7919, 0.1228, 0.7797, 0.1537, 0.814, 0.1705, 0.8452, 0.1566, 0.8459, 0.1384, 0.8122, 0.1705, 0.8452, 0.1756, 0.8546, 0.1618, 0.8546, 0.1566, 0.8459, 0.1901, 0.8789, 0.2076, 0.905, 0.1933, 0.9033, 0.1755, 0.8772, 0.2265, 0.931, 0.2112, 0.9275, 0.1933, 0.9033, 0.2076, 0.905, 0.066, 0.803, 0.1228, 0.7797, 0.1286, 0.7919, 0.07153, 0.8145, 0.07931, 0.8307, 0.06759, 0.8374, 0.05929, 0.8202, 0.07153, 0.8145, 0.948, 0.7847, 0.9406, 0.779, 0.9276, 0.7515, 0.9249, 0.721, 0.9262, 0.7149, 0.9546, 0.7172, 0.9583, 0.7288, 0.9544, 0.7634, 0.7151, 0.9062, 0.7062, 0.8818, 0.7153, 0.8801, 0.7218, 0.9005, 0.1433, 0.7919, 0.1537, 0.814, 0.1384, 0.8122, 0.1286, 0.7919, 0.2327, 0.4123, 0.2199, 0.4131, 0.2199, 0.3517, 0.2327, 0.3509, 0.7701, 0.8216, 0.7612, 0.8288, 0.7515, 0.8193, 0.7556, 0.8076, 0.1361, 0.8934, 0.1281, 0.9043, 0.1183, 0.8964, 0.1268, 0.886, 0.7515, 0.8193, 0.7612, 0.8288, 0.7737, 0.8596, 0.7727, 0.893, 0.7654, 0.9092, 0.7218, 0.9005, 0.7153, 0.8801, 0.7155, 0.8406, 0.7187, 0.8301, 0.9622, 0.7083, 0.9546, 0.7172, 0.9262, 0.7149, 0.9206, 0.7083, 0.1756, 0.8546, 0.1819, 0.8652, 0.1682, 0.8652, 0.1618, 0.8546, 0.1414, 0.8976, 0.1338, 0.9088, 0.1281, 0.9043, 0.1361, 0.8934, 0.1268, 0.886, 0.1618, 0.8546, 0.1682, 0.8652, 0.1361, 0.8934, 0.9622, 0.7083, 0.9686, 0.7274, 0.9583, 0.7288, 0.9546, 0.7172, 0.1819, 0.8652, 0.1901, 0.8789, 0.1755, 0.8772, 0.1682, 0.8652, 0.1658, 0.2421, 0.1542, 0.2443, 0.1542, 0.1983, 0.1649, 0.1993, 0.7556, 0.8076, 0.7515, 0.8193, 0.7187, 0.8301, 0.7104, 0.8254, 0.7151, 0.9062, 0.7218, 0.9005, 0.7654, 0.9092, 0.7697, 0.9192, 0.9023, 0.9173, 0.9083, 0.925, 0.8468, 0.925, 0.8571, 0.9153, 0.1402, 0.3137, 0.1528, 0.3275, 0.1619, 0.3575, 0.1436, 0.3873, 0.1136, 0.4089, 0.09789, 0.4092, 0.09618, 0.3357, 0.352, 0.8546, 0.352, 0.8652, 0.3385, 0.8652, 0.3385, 0.8546, 0.2876, 0.8546, 0.2876, 0.8652, 0.2751, 0.8652, 0.2751, 0.8546, 0.9094, 0.6865, 0.901, 0.6267, 0.9112, 0.6337, 0.9184, 0.6779, 0.4348, 0.2178, 0.4029, 0.2225, 0.4141, 0.2133, 0.4313, 0.2077, 0.352, 0.8652, 0.352, 0.9252, 0.3385, 0.916, 0.3385, 0.8652, 0.2876, 0.8652, 0.2876, 0.931, 0.2751, 0.9322, 0.2751, 0.8652, 0.4029, 0.106, 0.5207, 0.126, 0.5087, 0.1332, 0.4116, 0.1152, 0.2751, 0.8652, 0.1819, 0.8652, 0.1756, 0.8546, 0.2751, 0.8546, 0.9591, 0.6758, 0.966, 0.6238, 0.9745, 0.6168, 0.969, 0.6865, 0.9184, 0.6779, 0.9112, 0.6337, 0.9347, 0.6205, 0.966, 0.6238, 0.9591, 0.6758, 0.2876, 0.8546, 0.3385, 0.8546, 0.3385, 0.8652, 0.2876, 0.8652, 0.7147, 0.4326, 0.7177, 0.5369, 0.7097, 0.5454, 0.7028, 0.4183, 0.2909, 0.1876, 0.281, 0.1876, 0.281, 0.1368, 0.2909, 0.1368, 0.09618, 0.3357, 0.09789, 0.4092, 0.08816, 0.4218, 0.08816, 0.3299, 0.1368, 0.5003, 0.1381, 0.4757, 0.1727, 0.474, 0.1758, 0.4988, 0.1758, 0.4988, 0.1727, 0.474, 0.206, 0.4672, 0.2131, 0.4903, 0.2131, 0.4903, 0.206, 0.4672, 0.2376, 0.4554, 0.2478, 0.4762, 0.3641, 0.3594, 0.3431, 0.3495, 0.3486, 0.3369, 0.3701, 0.3455, 0.008684, 0.3743, 0.03204, 0.3714, 0.03325, 0.3825, 0.01021, 0.3861, 0.2478, 0.4762, 0.2376, 0.4554, 0.2665, 0.4384, 0.2797, 0.4576, 0.2797, 0.4576, 0.2665, 0.4384, 0.2726, 0.4341, 0.2862, 0.4529, 0.008684, 0.2397, 0.03133, 0.2414, 0.03204, 0.3714, 0.008684, 0.3743, 0.3083, 0.4351, 0.2926, 0.4178, 0.3153, 0.3938, 0.3334, 0.4085, 0.3334, 0.4085, 0.3153, 0.3938, 0.3341, 0.3666, 0.3542, 0.3784, 0.3542, 0.3784, 0.3341, 0.3666, 0.3431, 0.3495, 0.3641, 0.3594, 0.3701, 0.3455, 0.3486, 0.3369, 0.3584, 0.3056, 0.3808, 0.3108, 0.2974, 0.4444, 0.2827, 0.4263, 0.2926, 0.4178, 0.3083, 0.4351, 0.3808, 0.3108, 0.3584, 0.3056, 0.3634, 0.2734, 0.386, 0.2752, 0.3866, 0.2664, 0.3639, 0.2653, 0.3641, 0.2572, 0.3869, 0.2576, 0.2862, 0.4529, 0.2726, 0.4341, 0.2827, 0.4263, 0.2974, 0.4444, 0.386, 0.2752, 0.3634, 0.2734, 0.3639, 0.2653, 0.3866, 0.2664, 0.0292, 0.4504, 0.04847, 0.4374, 0.07253, 0.4566, 0.05892, 0.4777, 0.05892, 0.4777, 0.07253, 0.4566, 0.1037, 0.4703, 0.09641, 0.4952, 0.09641, 0.4952, 0.1037, 0.4703, 0.1381, 0.4757, 0.1368, 0.5003, 0.01021, 0.3861, 0.03325, 0.3825, 0.04847, 0.4374, 0.0292, 0.4504, 0.4141, 0.2133, 0.4029, 0.2225, 0.4029, 0.106, 0.4116, 0.1152, 0.9094, 0.6865, 0.9184, 0.6779, 0.9591, 0.6758, 0.969, 0.6865, 0.7767, 0.4247, 0.7661, 0.4341, 0.7147, 0.4326, 0.7028, 0.4183, 0.2751, 0.7357, 0.2609, 0.7357, 0.2607, 0.7281, 0.2708, 0.7281, 0.4102, 0.7071, 0.4461, 0.6926, 0.4775, 0.6877, 0.4927, 0.6904, 0.4971, 0.8011, 0.4874, 0.7959, 0.4705, 0.7833, 0.4502, 0.7678, 0.4306, 0.7532, 0.4115, 0.7399, 0.396, 0.7286, 0.3882, 0.7202, 0.25, 0.7433, 0.2609, 0.7357, 0.2751, 0.7357, 0.2594, 0.747, 0.4187, 0.008233, 0.4379, 0.02175, 0.4539, 0.03465, 0.4708, 0.05154, 0.4872, 0.07075, 0.5014, 0.09041, 0.512, 0.1086, 0.5207, 0.126, 0.4029, 0.106, 0.3901, 0.7358, 0.3776, 0.7211, 0.3882, 0.7202, 0.3959, 0.7286, 0.1705, 0.8452, 0.1762, 0.8302, 0.1856, 0.8339, 0.1756, 0.8546, 0.4971, 0.8011, 0.5032, 0.8087, 0.4847, 0.8066, 0.4874, 0.7959, 0.2594, 0.747, 0.2431, 0.7604, 0.2335, 0.7565, 0.25, 0.7433, 0.2431, 0.7604, 0.226, 0.7775, 0.2162, 0.7735, 0.2335, 0.7565, 0.226, 0.7775, 0.2097, 0.7967, 0.1999, 0.7927, 0.2162, 0.7735, 0.2097, 0.7967, 0.1958, 0.8162, 0.1861, 0.8123, 0.1999, 0.7927, 0.1958, 0.8162, 0.1856, 0.8339, 0.1762, 0.8302, 0.1861, 0.8123, 0.4313, 0.2077, 0.4507, 0.1962, 0.4558, 0.2039, 0.4348, 0.2178, 0.4507, 0.1962, 0.4695, 0.1817, 0.4747, 0.1877, 0.4558, 0.2039, 0.4695, 0.1817, 0.4854, 0.1664, 0.4905, 0.1712, 0.4747, 0.1877, 0.4854, 0.1664, 0.4974, 0.1522, 0.5024, 0.1561, 0.4905, 0.1712, 0.4974, 0.1522, 0.5051, 0.14, 0.5112, 0.1433, 0.5024, 0.1561, 0.4847, 0.8066, 0.4651, 0.7913, 0.4704, 0.7833, 0.4874, 0.7959, 0.4651, 0.7913, 0.4453, 0.7753, 0.4502, 0.7678, 0.4704, 0.7833, 0.4453, 0.7753, 0.426, 0.7607, 0.4306, 0.7532, 0.4502, 0.7678, 0.426, 0.7607, 0.407, 0.7475, 0.4115, 0.7399, 0.4306, 0.7532, 0.407, 0.7475, 0.3901, 0.7358, 0.3959, 0.7286, 0.4115, 0.7399, 0.5087, 0.1332, 0.5207, 0.126, 0.5112, 0.1433, 0.5051, 0.14, 0.2876, 0.7204, 0.2751, 0.7204, 0.2751, 0.6015, 0.2876, 0.6015, 0.2876, 0.7281, 0.2708, 0.7281, 0.2751, 0.7204, 0.2876, 0.7204, 0.3385, 0.5402, 0.3175, 0.5319, 0.3215, 0.519, 0.352, 0.531, 0.3175, 0.5319, 0.2876, 0.5251, 0.2897, 0.5117, 0.3215, 0.519, 0.2876, 0.5251, 0.2751, 0.524, 0.2571, 0.5228, 0.2571, 0.5093, 0.2897, 0.5117, 0.2571, 0.5228, 0.2265, 0.5251, 0.2244, 0.5117, 0.2571, 0.5093, 0.2265, 0.5251, 0.2112, 0.5286, 0.1966, 0.5319, 0.1926, 0.519, 0.2244, 0.5117, 0.1966, 0.5319, 0.168, 0.5432, 0.1621, 0.531, 0.1926, 0.519, 0.168, 0.5432, 0.1414, 0.5585, 0.1338, 0.5473, 0.1621, 0.531, 0.1268, 0.5701, 0.1175, 0.5776, 0.1083, 0.5677, 0.1183, 0.5597, 0.1175, 0.5776, 0.09659, 0.6001, 0.08601, 0.5917, 0.1083, 0.5677, 0.09659, 0.6001, 0.07931, 0.6254, 0.06759, 0.6187, 0.08601, 0.5917, 0.07153, 0.6416, 0.066, 0.6531, 0.05341, 0.6481, 0.05929, 0.6359, 0.066, 0.6531, 0.05696, 0.6824, 0.04377, 0.6794, 0.05341, 0.6481, 0.05696, 0.6824, 0.05239, 0.7127, 0.0389, 0.7117, 0.04377, 0.6794, 0.05239, 0.7204, 0.05239, 0.7281, 0.0389, 0.7281, 0.0389, 0.7199, 0.352, 0.7281, 0.3385, 0.7281, 0.3385, 0.7204, 0.3385, 0.6015, 0.352, 0.6015, 0.05239, 0.7127, 0.05239, 0.7204, 0.0389, 0.7199, 0.0389, 0.7117, 0.1208, 0.7204, 0.1208, 0.7281, 0.1055, 0.7281, 0.1055, 0.7204, 0.9745, 0.1545, 0.971, 0.1911, 0.9619, 0.1886, 0.9646, 0.1581, 0.971, 0.1911, 0.9557, 0.2223, 0.9488, 0.2162, 0.9619, 0.1886, 0.1055, 0.7204, 0.1055, 0.7281, 0.05239, 0.7281, 0.05239, 0.7204, 0.8261, 0.4029, 0.8016, 0.4101, 0.8004, 0.3995, 0.8156, 0.3968, 0.2609, 0.7204, 0.2607, 0.7281, 0.1208, 0.7281, 0.1208, 0.7204, 0.3385, 0.7281, 0.2876, 0.7281, 0.2876, 0.7204, 0.3385, 0.7204, 0.5356, 0.9211, 0.4904, 0.9231, 0.4792, 0.8966, 0.4782, 0.881, 0.5145, 0.8558, 0.5209, 0.8608, 0.5385, 0.8888, 0.8548, 0.5485, 0.8043, 0.5502, 0.8064, 0.4458, 0.8578, 0.4442, 0.7958, 0.5629, 0.7958, 0.4364, 0.8064, 0.4458, 0.8043, 0.5502, 0.669, 0.8407, 0.6132, 0.8147, 0.6212, 0.809, 0.6653, 0.831, 0.9688, 0.1455, 0.9745, 0.1545, 0.9646, 0.1581, 0.9633, 0.152, 0.127, 0.7029, 0.1208, 0.7204, 0.1055, 0.7204, 0.1112, 0.7047, 0.3709, 0.579, 0.3811, 0.579, 0.3802, 0.6778, 0.3712, 0.6721, 0.9221, 0.3396, 0.9082, 0.3758, 0.8993, 0.3686, 0.9119, 0.3377, 0.9405, 0.2327, 0.9248, 0.2038, 0.9351, 0.2005, 0.9415, 0.2219, 0.9218, 0.3003, 0.9221, 0.3396, 0.9119, 0.3377, 0.9109, 0.3044, 0.9079, 0.2782, 0.9218, 0.3003, 0.9109, 0.3044, 0.9036, 0.2881, 0.8628, 0.557, 0.7958, 0.5629, 0.8043, 0.5502, 0.8548, 0.5485, 0.5498, 0.8863, 0.5459, 0.9308, 0.5356, 0.9211, 0.5385, 0.8888, 0.5277, 0.8501, 0.5498, 0.8863, 0.5385, 0.8888, 0.5209, 0.8608, 0.8261, 0.2785, 0.8261, 0.4029, 0.8156, 0.3968, 0.8199, 0.2861, 0.5145, 0.8447, 0.5277, 0.8501, 0.5209, 0.8608, 0.5145, 0.8558, 0.4704, 0.8772, 0.5145, 0.8447, 0.5145, 0.8558, 0.4782, 0.881, 0.9124, 0.5483, 0.8806, 0.5287, 0.8909, 0.5217, 0.9143, 0.5349, 0.9541, 0.5387, 0.9124, 0.5483, 0.9143, 0.5349, 0.9457, 0.5316, 0.6873, 0.8228, 0.669, 0.8407, 0.6653, 0.831, 0.6779, 0.8172, 0.9557, 0.2223, 0.9405, 0.2327, 0.9415, 0.2219, 0.9488, 0.2162, 0.6967, 0.7859, 0.6873, 0.8228, 0.6779, 0.8172, 0.6869, 0.7872, 0.9814, 0.951, 0.97, 0.9556, 0.9757, 0.9328, 0.9793, 0.9126, 0.9811, 0.8888, 0.9809, 0.8636, 0.9787, 0.8395, 0.9748, 0.8189, 0.97, 0.8, 0.981, 0.8091, 0.9848, 0.8223, 0.9891, 0.843, 0.9916, 0.8671, 0.9919, 0.8923, 0.9901, 0.9161, 0.9863, 0.9362, 0.4691, 0.8979, 0.4704, 0.8772, 0.4782, 0.881, 0.4792, 0.8966, 0.6774, 0.7501, 0.6967, 0.7859, 0.6869, 0.7872, 0.6686, 0.7574, 0.4691, 0.8979, 0.4792, 0.8966, 0.4904, 0.9231, 0.4844, 0.9308, 0.8444, 0.3156, 0.8535, 0.3172, 0.8537, 0.3568, 0.8444, 0.359, 0.8444, 0.359, 0.8537, 0.3568, 0.8568, 0.3672, 0.8485, 0.3719, 0.9208, 0.1645, 0.9312, 0.166, 0.9351, 0.2005, 0.9248, 0.2038, 0.6774, 0.7501, 0.6686, 0.7574, 0.6386, 0.7357, 0.642, 0.7237, 0.642, 0.7237, 0.6386, 0.7357, 0.6229, 0.7355, 0.6132, 0.7229, 0.7005, 0.366, 0.7111, 0.3669, 0.733, 0.3801, 0.7281, 0.3887, 0.7281, 0.3887, 0.733, 0.3801, 0.769, 0.3946, 0.7665, 0.4036, 0.7542, 0.3991, 0.7665, 0.4036, 0.769, 0.3946, 0.8004, 0.3995, 0.8016, 0.4101, 0.127, 0.7029, 0.1112, 0.7047, 0.1228, 0.6764, 0.1383, 0.6747, 0.1383, 0.6747, 0.1228, 0.6764, 0.1286, 0.6642, 0.1433, 0.6642, 0.1537, 0.6421, 0.1384, 0.6439, 0.1566, 0.6103, 0.1705, 0.611, 0.1705, 0.611, 0.1566, 0.6103, 0.1618, 0.6015, 0.1756, 0.6015, 0.1901, 0.5772, 0.1755, 0.5789, 0.1933, 0.5528, 0.2076, 0.5511, 0.2265, 0.5251, 0.2076, 0.5511, 0.1933, 0.5528, 0.2112, 0.5286, 0.066, 0.6531, 0.07153, 0.6416, 0.1286, 0.6642, 0.1228, 0.6764, 0.07931, 0.6254, 0.07153, 0.6416, 0.05929, 0.6359, 0.06759, 0.6187, 0.9415, 0.2219, 0.9351, 0.2005, 0.9312, 0.166, 0.9349, 0.1544, 0.9633, 0.152, 0.9646, 0.1581, 0.9619, 0.1886, 0.9488, 0.2162, 0.8533, 0.2911, 0.86, 0.2969, 0.8535, 0.3172, 0.8444, 0.3156, 0.1433, 0.6642, 0.1286, 0.6642, 0.1384, 0.6439, 0.1537, 0.6421, 0.2036, 0.3372, 0.2036, 0.3985, 0.1909, 0.3978, 0.1909, 0.3364, 0.9082, 0.3758, 0.8938, 0.3898, 0.8897, 0.3781, 0.8993, 0.3686, 0.1361, 0.5628, 0.1268, 0.5701, 0.1183, 0.5597, 0.1281, 0.5519, 0.8897, 0.3781, 0.8568, 0.3672, 0.8537, 0.3568, 0.8535, 0.3172, 0.86, 0.2969, 0.9036, 0.2881, 0.9109, 0.3044, 0.9119, 0.3377, 0.8993, 0.3686, 0.9272, 0.1455, 0.9688, 0.1455, 0.9633, 0.152, 0.9349, 0.1544, 0.1756, 0.6015, 0.1618, 0.6015, 0.1682, 0.591, 0.1819, 0.591, 0.1414, 0.5585, 0.1361, 0.5628, 0.1281, 0.5519, 0.1338, 0.5473, 0.1268, 0.5701, 0.1361, 0.5628, 0.1682, 0.591, 0.1618, 0.6015, 0.9272, 0.1455, 0.9349, 0.1544, 0.9312, 0.166, 0.9208, 0.1645, 0.1819, 0.591, 0.1682, 0.591, 0.1755, 0.5789, 0.1901, 0.5772, 0.4421, 0.1395, 0.4413, 0.1822, 0.4305, 0.1833, 0.4305, 0.1372, 0.8938, 0.3898, 0.8485, 0.3719, 0.8568, 0.3672, 0.8897, 0.3781, 0.8533, 0.2911, 0.9079, 0.2782, 0.9036, 0.2881, 0.86, 0.2969, 0.4904, 0.9231, 0.5356, 0.9211, 0.5459, 0.9308, 0.4844, 0.9308, 0.6653, 0.831, 0.6212, 0.809, 0.6229, 0.7355, 0.6386, 0.7357, 0.6686, 0.7574, 0.6869, 0.7872, 0.6779, 0.8172, 0.352, 0.6015, 0.3385, 0.6015, 0.3385, 0.591, 0.352, 0.591, 0.2876, 0.6015, 0.2751, 0.6015, 0.2751, 0.591, 0.2876, 0.591, 0.8891, 0.469, 0.898, 0.4776, 0.8909, 0.5217, 0.8806, 0.5287, 0.7361, 0.2716, 0.7395, 0.2615, 0.7568, 0.2671, 0.7679, 0.2763, 0.352, 0.591, 0.3385, 0.591, 0.3385, 0.5402, 0.352, 0.531, 0.2876, 0.591, 0.2751, 0.591, 0.2751, 0.524, 0.2876, 0.5251, 0.7679, 0.1598, 0.7593, 0.169, 0.6622, 0.187, 0.6502, 0.1798, 0.2751, 0.591, 0.2751, 0.6015, 0.1756, 0.6015, 0.1819, 0.591, 0.9388, 0.4797, 0.9486, 0.469, 0.9541, 0.5387, 0.9457, 0.5316, 0.898, 0.4776, 0.9388, 0.4797, 0.9457, 0.5316, 0.9143, 0.5349, 0.8909, 0.5217, 0.2876, 0.6015, 0.2876, 0.591, 0.3385, 0.591, 0.3385, 0.6015, 0.8578, 0.4442, 0.8697, 0.4299, 0.8628, 0.557, 0.8548, 0.5485, 0.4992, 0.05963, 0.4992, 0.008793, 0.509, 0.008793, 0.509, 0.05963, 0.6212, 0.809, 0.6132, 0.8147, 0.6132, 0.7229, 0.6229, 0.7355, 0.1674, 0.008698, 0.203, 0.01302, 0.1981, 0.03544, 0.1666, 0.03097, 0.203, 0.01302, 0.2367, 0.02393, 0.2284, 0.04456, 0.1981, 0.03544, 0.2367, 0.02393, 0.2674, 0.03944, 0.2565, 0.05803, 0.2284, 0.04456, 0.369, 0.1568, 0.3741, 0.1705, 0.3527, 0.1776, 0.3481, 0.165, 0.02888, 0.1083, 0.03254, 0.0972, 0.0538, 0.1048, 0.05072, 0.1151, 0.2674, 0.03944, 0.2956, 0.0586, 0.2821, 0.07556, 0.2565, 0.05803, 0.2956, 0.0586, 0.3014, 0.06334, 0.2874, 0.07997, 0.2821, 0.07556, 0.008684, 0.2397, 0.02888, 0.1083, 0.05072, 0.1151, 0.03133, 0.2414, 0.3209, 0.08143, 0.3429, 0.1081, 0.3248, 0.1208, 0.3051, 0.09659, 0.3429, 0.1081, 0.3606, 0.138, 0.3407, 0.148, 0.3248, 0.1208, 0.3606, 0.138, 0.369, 0.1568, 0.3481, 0.165, 0.3407, 0.148, 0.3741, 0.1705, 0.3829, 0.2048, 0.3606, 0.2088, 0.3527, 0.1776, 0.3113, 0.07202, 0.3209, 0.08143, 0.3051, 0.09659, 0.2964, 0.08796, 0.3829, 0.2048, 0.3867, 0.2401, 0.364, 0.241, 0.3606, 0.2088, 0.3869, 0.2489, 0.3869, 0.2576, 0.3641, 0.2572, 0.3642, 0.2491, 0.3014, 0.06334, 0.3113, 0.07202, 0.2964, 0.08796, 0.2874, 0.07997, 0.3867, 0.2401, 0.3869, 0.2489, 0.3642, 0.2491, 0.364, 0.241, 0.0636, 0.04097, 0.09526, 0.01933, 0.1051, 0.04104, 0.07965, 0.0566, 0.09526, 0.01933, 0.1314, 0.01027, 0.1349, 0.03298, 0.1051, 0.04104, 0.1314, 0.01027, 0.1674, 0.008698, 0.1666, 0.03097, 0.1349, 0.03298, 0.03254, 0.0972, 0.0636, 0.04097, 0.07965, 0.0566, 0.0538, 0.1048, 0.7568, 0.2671, 0.7593, 0.169, 0.7679, 0.1598, 0.7679, 0.2763, 0.8891, 0.469, 0.9486, 0.469, 0.9388, 0.4797, 0.898, 0.4776, 0.7958, 0.4364, 0.8697, 0.4299, 0.8578, 0.4442, 0.8064, 0.4458, 0.2751, 0.7204, 0.2708, 0.7281, 0.2607, 0.7281, 0.2609, 0.7204, 0.733, 0.3801, 0.7111, 0.3669, 0.7188, 0.3586, 0.7344, 0.3473, 0.7535, 0.334, 0.7731, 0.3194, 0.7933, 0.3039, 0.8103, 0.2913, 0.8199, 0.2861, 0.8156, 0.3968, 0.8004, 0.3995, 0.769, 0.3946, 0.25, 0.7128, 0.2594, 0.7091, 0.2751, 0.7204, 0.2609, 0.7204, 0.7522, 0.06205, 0.7679, 0.1598, 0.6502, 0.1798, 0.6589, 0.1624, 0.6695, 0.1442, 0.6837, 0.1246, 0.7, 0.1054, 0.717, 0.08847, 0.733, 0.07556, 0.7129, 0.3514, 0.7188, 0.3586, 0.7111, 0.3669, 0.7005, 0.366, 0.1705, 0.611, 0.1756, 0.6015, 0.1856, 0.6222, 0.1762, 0.6259, 0.8199, 0.2861, 0.8103, 0.2913, 0.8076, 0.2806, 0.8261, 0.2785, 0.2594, 0.7091, 0.25, 0.7128, 0.2335, 0.6996, 0.2431, 0.6958, 0.2431, 0.6958, 0.2335, 0.6996, 0.2162, 0.6826, 0.226, 0.6786, 0.226, 0.6786, 0.2162, 0.6826, 0.1999, 0.6634, 0.2097, 0.6594, 0.2097, 0.6594, 0.1999, 0.6634, 0.1861, 0.6439, 0.1958, 0.64, 0.1958, 0.64, 0.1861, 0.6439, 0.1762, 0.6259, 0.1856, 0.6222, 0.7395, 0.2615, 0.7361, 0.2716, 0.715, 0.2577, 0.7201, 0.25, 0.7201, 0.25, 0.715, 0.2577, 0.6961, 0.2415, 0.7014, 0.2355, 0.7014, 0.2355, 0.6961, 0.2415, 0.6804, 0.225, 0.6855, 0.2202, 0.6855, 0.2202, 0.6804, 0.225, 0.6685, 0.2099, 0.6735, 0.206, 0.6735, 0.206, 0.6685, 0.2099, 0.6597, 0.1971, 0.6658, 0.1939, 0.8076, 0.2806, 0.8103, 0.2913, 0.7933, 0.3038, 0.7879, 0.2959, 0.7879, 0.2959, 0.7933, 0.3038, 0.7731, 0.3194, 0.7682, 0.3118, 0.7682, 0.3118, 0.7731, 0.3194, 0.7535, 0.3339, 0.7489, 0.3265, 0.7489, 0.3265, 0.7535, 0.3339, 0.7344, 0.3473, 0.7299, 0.3397, 0.7299, 0.3397, 0.7344, 0.3473, 0.7188, 0.3586, 0.7129, 0.3514, 0.6622, 0.187, 0.6658, 0.1939, 0.6597, 0.1971, 0.6502, 0.1798])
me_cylinder.materials.append(mat_material)
me_cylinder.update()

# ---- objects
ob_light = bpy.data.objects.new('Light', light_light)
ob_camera = bpy.data.objects.new('Camera', cam_camera)
ob_door = bpy.data.objects.new('Door', me_cylinder)

# ---- transforms, parenting, visibility, modifiers, constraints
ob_light.location = (4.076, 1.005, 5.904)
ob_light.rotation_euler = (0.6503, 0.05522, 1.866)
ob_light.lock_rotations_4d = False
ob_light.empty_display_type = 'ARROWS'
ob_light.color = (0.0, 0.0, 0.0, 0.0)
ob_light.lineart.crease_threshold = 0.0
ob_camera.location = (7.359, -6.926, 4.958)
ob_camera.rotation_euler = (1.109, 0.0, 0.8149)
ob_camera.lock_rotations_4d = False
ob_camera.empty_display_type = 'ARROWS'
ob_camera.color = (0.0, 0.0, 0.0, 0.0)
ob_camera.display_type = 'WIRE'
ob_camera.lineart.crease_threshold = 0.0
ob_door.location = (5.321e-08, -1.615e-07, 0.5367)
ob_door.rotation_euler = (0.0, 1.571, 0.0)
ob_door.scale = (1.703, 1.622, 1.622)
_m = ob_door.modifiers.new('Smooth by Angle', 'NODES')
_m.node_group = ng_smooth_by_angle
_m.use_pin_to_last = True
_m.show_group_selector = False

# ---- collection membership
col_collection.objects.link(ob_light)
col_collection.objects.link(ob_camera)
col_collection.objects.link(ob_door)

# ---- scene / render settings (as saved in the file)
scene.camera = ob_camera
scene.frame_start = 1; scene.frame_end = 250; scene.frame_set(1)
scene.render.engine = 'BLENDER_EEVEE_NEXT'
bpy.context.view_layer.update()
